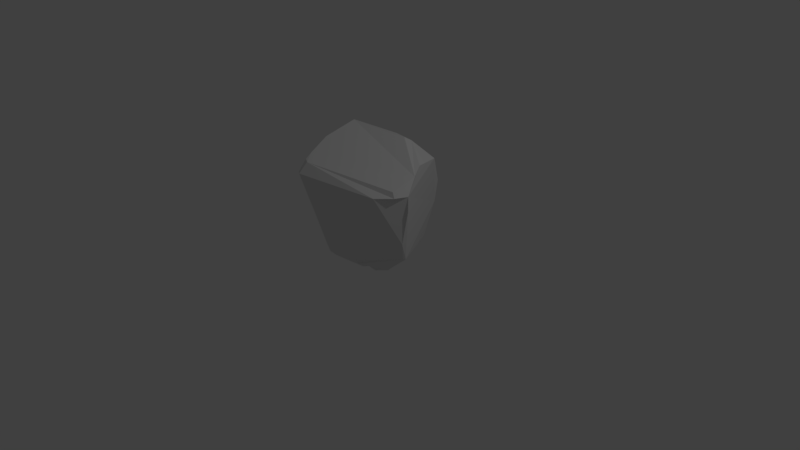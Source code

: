 # Source: rockA.blend  (saved by Blender 2.79.0; exported with 4.5.12 LTS)
import bpy
from mathutils import Matrix  # noqa: F401  (used for matrix-valued properties, if any)

bpy.ops.wm.read_factory_settings(use_empty=True)
scene = bpy.context.scene
scene.name = 'Scene'

# ---- collections
col_collection_1 = bpy.data.collections.new('Collection 1'); scene.collection.children.link(col_collection_1)

# ---- world
world_world = bpy.data.worlds.new('World'); scene.world = world_world
world_world.color = (0.05088, 0.05088, 0.05088)
world_world.use_sun_shadow = False
world_world.sun_shadow_jitter_overblur = 0.0
world_world.cycles.sampling_method = 'MANUAL'

# ---- cameras
cam_camera = bpy.data.cameras.new('Camera')
cam_camera.clip_end = 100.0
cam_camera.lens = 35.0
cam_camera.sensor_width = 32.0
cam_camera.sensor_height = 18.0
cam_camera.ortho_scale = 7.314
cam_camera.dof.focus_distance = 0.0
cam_camera.dof.aperture_fstop = 128.0

# ---- lights
light_lamp = bpy.data.lights.new('Lamp', 'POINT')
light_lamp.transmission_factor = 0.0
light_lamp.cutoff_distance = 30.0
light_lamp.energy = 100.0
light_lamp.shadow_buffer_clip_start = 1.001
light_lamp.shadow_soft_size = 0.1
light_lamp.shadow_maximum_resolution = 0.006
light_lamp.use_absolute_resolution = True

# ---- meshes
me_sphere = bpy.data.meshes.new('Sphere')
me_sphere.from_pydata([(-0.01058, 0.2007, 0.8845), (0.01259, 0.3072, 0.8281), (0.02119, 0.4499, 0.7119), (0.02411, 0.5778, 0.5804), (0.02307, 0.6813, 0.4348), (0.0241, 0.7716, 0.2804), (0.0153, 0.8564, 0.1808), (0.01488, 0.8603, 0.04911), (0.02082, 0.8, -0.1257), (0.02583, 0.5072, -0.7156), (0.02599, 0.2006, 0.8826), (0.08451, 0.3067, 0.8338), (0.1233, 0.4507, 0.7197), (0.1528, 0.5793, 0.587), (0.1736, 0.6897, 0.4472), (0.1903, 0.7925, 0.301), (0.2002, 0.8747, 0.1711), (0.2052, 0.8765, 0.03629), (0.2074, 0.8143, -0.1404), (0.1981, 0.7495, -0.3227), (0.1773, 0.6844, -0.5049), (0.1475, 0.6147, -0.6639), (0.1271, 0.5093, -0.7346), (0.1016, 0.3356, -0.8027), (0.06573, 0.1532, -0.863), (0.05966, 0.1968, 0.881), (0.1526, 0.2959, 0.8461), (0.221, 0.4389, 0.7373), (0.2764, 0.5653, 0.6094), (0.3196, 0.684, 0.4766), (0.3507, 0.7847, 0.3352), (0.3466, 0.8593, 0.1848), (0.3585, 0.8621, 0.01936), (0.3651, 0.8092, -0.1617), (0.3502, 0.7483, -0.345), (0.3209, 0.6879, -0.5258), (0.2748, 0.6175, -0.6802), (0.2229, 0.4891, -0.7632), (0.1673, 0.3195, -0.822), (0.09915, 0.145, -0.8728), (0.08859, 0.1859, 0.8714), (0.2153, 0.2741, 0.8631), (0.3108, 0.4119, 0.7634), (0.3932, 0.5341, 0.6443), (0.4609, 0.6488, 0.515), (0.4687, 0.7247, 0.3775), (0.4553, 0.7461, 0.2041), (0.4356, 0.7374, 0.02401), (0.4303, 0.7225, -0.1655), (0.4204, 0.6846, -0.3486), (0.3974, 0.6395, -0.5276), (0.3642, 0.5697, -0.6915), (0.3144, 0.4469, -0.7893), (0.2273, 0.2906, -0.8433), (0.1295, 0.1302, -0.8838), (0.1149, 0.1647, 0.8603), (0.2628, 0.2636, 0.8499), (0.3933, 0.3623, 0.7909), (0.4991, 0.4815, 0.6842), (0.5737, 0.5775, 0.5534), (0.5665, 0.5919, 0.3859), (0.5571, 0.5912, 0.209), (0.5429, 0.5808, 0.03046), (0.5246, 0.5655, -0.1514), (0.5021, 0.5465, -0.3339), (0.4787, 0.5193, -0.5137), (0.4507, 0.4715, -0.6843), (0.3875, 0.3827, -0.8096), (0.2795, 0.2498, -0.865), (0.1558, 0.1095, -0.8955), (0.136, 0.1383, 0.849), (0.3003, 0.2322, 0.8408), (0.4614, 0.2975, 0.8174), (0.5879, 0.3928, 0.7071), (0.651, 0.4402, 0.5534), (0.6509, 0.441, 0.3817), (0.6415, 0.4274, 0.2068), (0.6289, 0.4121, 0.02966), (0.6091, 0.4067, -0.1486), (0.5844, 0.4019, -0.328), (0.5589, 0.3894, -0.5064), (0.5222, 0.3593, -0.6786), (0.4499, 0.2999, -0.8186), (0.324, 0.1978, -0.8822), (0.1769, 0.08364, -0.9072), (0.1508, 0.1085, 0.838), (0.3297, 0.1723, 0.8194), (0.5032, 0.2231, 0.7944), (0.6533, 0.2706, 0.7071), (0.7214, 0.2954, 0.5527), (0.7284, 0.2876, 0.3775), (0.72, 0.2673, 0.1983), (0.7072, 0.2533, 0.0165), (0.686, 0.2519, -0.1619), (0.6608, 0.2571, -0.3341), (0.6275, 0.253, -0.5094), (0.5869, 0.2396, -0.6792), (0.501, 0.2063, -0.8245), (0.357, 0.1368, -0.897), (0.192, 0.05346, -0.9184), (0.1594, 0.07626, 0.8274), (0.3442, 0.1088, 0.7969), (0.5238, 0.1307, 0.7625), (0.6908, 0.1406, 0.6986), (0.7864, 0.1503, 0.5536), (0.801, 0.1301, 0.3783), (0.793, 0.1116, 0.1924), (0.7799, 0.1002, 0.005431), (0.7597, 0.1021, -0.1772), (0.7308, 0.1119, -0.3475), (0.6946, 0.1155, -0.5192), (0.6429, 0.1164, -0.686), (0.536, 0.104, -0.8269), (0.3759, 0.07246, -0.9179), (0.1859, 0.05568, -0.9594), (0.1614, 0.04278, 0.8177), (0.3451, 0.04319, 0.7775), (0.525, 0.03366, 0.7331), (0.693, 0.01475, 0.6691), (0.8286, -0.001128, 0.5553), (0.8674, -0.02289, 0.381), (0.8649, -0.04637, 0.1955), (0.8513, -0.05675, 0.006616), (0.8302, -0.05324, -0.1802), (0.8016, -0.04214, -0.3568), (0.7534, -0.02798, -0.5316), (0.672, 0.002921, -0.681), (0.5469, 0.01826, -0.8065), (0.3747, 0.02565, -0.8905), (0.1903, 0.01713, -0.9377), (0.1571, 0.009134, 0.8092), (0.3333, -0.02296, 0.7611), (0.5043, -0.06053, 0.7027), (0.6651, -0.1041, 0.6326), (0.8089, -0.1543, 0.5407), (0.9061, -0.1802, 0.3827), (0.922, -0.1962, 0.1989), (0.9041, -0.1982, 0.01186), (0.8717, -0.182, -0.1719), (0.8231, -0.1515, -0.3504), (0.7561, -0.1172, -0.514), (0.6552, -0.07675, -0.65), (0.5155, -0.04331, -0.7653), (0.36, -0.02774, -0.8681), (0.1828, -0.005372, -0.9274), (0.146, -0.02382, 0.8023), (0.3095, -0.08688, 0.7482), (0.4664, -0.1511, 0.679), (0.6151, -0.2179, 0.6023), (0.749, -0.2926, 0.513), (0.8431, -0.34, 0.3869), (0.8769, -0.3377, 0.2069), (0.8715, -0.3117, 0.02885), (0.833, -0.2688, -0.1446), (0.7702, -0.2268, -0.3096), (0.6894, -0.1927, -0.4711), (0.5898, -0.1505, -0.6006), (0.4673, -0.1071, -0.7232), (0.3256, -0.06588, -0.8341), (0.1692, -0.03043, -0.9196), (0.1287, -0.05484, 0.7973), (0.2753, -0.1462, 0.739), (0.4134, -0.2356, 0.6627), (0.5454, -0.3233, 0.5772), (0.6624, -0.4164, 0.4849), (0.7316, -0.4576, 0.3826), (0.7495, -0.4373, 0.2263), (0.7331, -0.393, 0.06291), (0.6986, -0.357, -0.09921), (0.6473, -0.3165, -0.263), (0.5854, -0.2751, -0.4224), (0.5064, -0.2206, -0.5521), (0.4067, -0.16, -0.6788), (0.2845, -0.09776, -0.8013), (0.1489, -0.05332, -0.913), (0.1056, -0.08274, 0.7943), (0.2308, -0.1991, 0.7341), (0.3488, -0.3109, 0.6536), (0.4579, -0.4176, 0.5588), (0.5512, -0.5192, 0.4652), (0.5909, -0.54, 0.3747), (0.5989, -0.5086, 0.2448), (0.5764, -0.4694, 0.08949), (0.5481, -0.4312, -0.06575), (0.514, -0.3977, -0.2281), (0.4691, -0.3526, -0.3881), (0.4131, -0.2826, -0.5142), (0.3375, -0.2037, -0.6422), (0.2359, -0.1305, -0.7764), (0.1234, -0.07506, -0.9039), (0.07814, -0.1065, 0.7934), (0.1799, -0.2446, 0.7325), (0.274, -0.3769, 0.6512), (0.3568, -0.5013, 0.5518), (0.4199, -0.6002, 0.4584), (0.4409, -0.6008, 0.3708), (0.4402, -0.5721, 0.2528), (0.4175, -0.5373, 0.09644), (0.3952, -0.5014, -0.05202), (0.372, -0.4653, -0.2143), (0.3484, -0.4201, -0.367), (0.3117, -0.3259, -0.4928), (0.2583, -0.2382, -0.6211), (0.1817, -0.1587, -0.7585), (0.09304, -0.09367, -0.8969), (0.01216, -0.01768, -0.946), (0.04711, -0.1251, 0.7946), (0.1218, -0.2814, 0.7351), (0.1888, -0.4316, 0.6554), (0.2429, -0.569, 0.5532), (0.2795, -0.6598, 0.4581), (0.287, -0.6629, 0.3713), (0.2792, -0.632, 0.2531), (0.2624, -0.5915, 0.09426), (0.2476, -0.5514, -0.06139), (0.2356, -0.5099, -0.2194), (0.2252, -0.4483, -0.362), (0.2034, -0.3604, -0.485), (0.1714, -0.2657, -0.6134), (0.1215, -0.1817, -0.7488), (0.06048, -0.09075, -0.8832), (0.01347, -0.138, 0.7979), (0.05758, -0.3074, 0.7416), (0.09364, -0.4701, 0.6648), (0.1193, -0.6173, 0.5645), (0.1307, -0.7076, 0.4733), (0.1291, -0.7021, 0.3872), (0.1156, -0.6667, 0.2506), (0.1052, -0.6238, 0.09524), (0.09612, -0.58, -0.06637), (0.09125, -0.5286, -0.227), (0.09789, -0.4621, -0.3676), (0.09108, -0.3791, -0.491), (0.08108, -0.2891, -0.6149), (0.05693, -0.1999, -0.7481), (0.02477, -0.09916, -0.8812), (-0.02159, -0.1443, 0.8032), (-0.01176, -0.3199, 0.7506), (-0.01046, -0.4866, 0.6729), (-0.01129, -0.643, 0.5821), (-0.02278, -0.7399, 0.4948), (-0.03715, -0.7362, 0.4035), (-0.05633, -0.6966, 0.2422), (-0.06403, -0.6519, 0.08612), (-0.06529, -0.6059, -0.07743), (-0.05649, -0.5438, -0.2306), (-0.03592, -0.4747, -0.3753), (-0.02605, -0.3942, -0.5031), (-0.01429, -0.3067, -0.624), (-0.01213, -0.2127, -0.7545), (-0.01227, -0.1041, -0.8832), (-0.05678, -0.1436, 0.8105), (-0.08356, -0.3182, 0.7616), (-0.1145, -0.4863, 0.6902), (-0.1439, -0.6454, 0.6095), (-0.1711, -0.7665, 0.5259), (-0.1988, -0.7662, 0.4042), (-0.2272, -0.7284, 0.235), (-0.2349, -0.6823, 0.06861), (-0.2277, -0.6303, -0.09351), (-0.2035, -0.56, -0.2371), (-0.179, -0.4866, -0.3836), (-0.1489, -0.4055, -0.5203), (-0.1169, -0.3162, -0.6402), (-0.0844, -0.2184, -0.7673), (-0.04963, -0.1217, -0.8981), (-0.09102, -0.1361, 0.8185), (-0.1534, -0.3034, 0.7762), (-0.2158, -0.467, 0.7149), (-0.2736, -0.6213, 0.6411), (-0.3185, -0.7672, 0.554), (-0.3544, -0.7789, 0.3935), (-0.369, -0.7519, 0.2216), (-0.3733, -0.709, 0.04395), (-0.3585, -0.6441, -0.1109), (-0.3435, -0.571, -0.2561), (-0.3178, -0.4949, -0.4057), (-0.2738, -0.4132, -0.5448), (-0.2168, -0.3198, -0.666), (-0.1544, -0.2167, -0.7868), (-0.08478, -0.1182, -0.9055), (-0.1233, -0.1217, 0.827), (-0.2182, -0.2758, 0.7938), (-0.3104, -0.4272, 0.7414), (-0.3735, -0.5661, 0.6679), (-0.4097, -0.6682, 0.5387), (-0.4305, -0.7277, 0.3712), (-0.4324, -0.7236, 0.2001), (-0.4321, -0.6965, 0.02845), (-0.4313, -0.6431, -0.1399), (-0.4197, -0.5715, -0.2904), (-0.406, -0.4944, -0.4425), (-0.3754, -0.4123, -0.5782), (-0.3107, -0.3164, -0.7012), (-0.2191, -0.2061, -0.8122), (-0.1173, -0.1095, -0.9167), (-0.02292, 0.03473, 0.8519), (-0.1517, -0.1013, 0.8366), (-0.275, -0.2369, 0.8137), (-0.3814, -0.3673, 0.7668), (-0.4312, -0.4727, 0.6754), (-0.4756, -0.5381, 0.521), (-0.4891, -0.5776, 0.3637), (-0.4889, -0.6001, 0.1952), (-0.4871, -0.6092, 0.02336), (-0.483, -0.5938, -0.1531), (-0.4736, -0.5452, -0.3179), (-0.4624, -0.4804, -0.4821), (-0.4467, -0.4004, -0.6202), (-0.3852, -0.2948, -0.7398), (-0.2757, -0.1874, -0.8412), (-0.1437, -0.101, -0.9193), (-0.175, -0.07583, 0.8467), (-0.3221, -0.1875, 0.8357), (-0.4241, -0.2876, 0.7892), (-0.483, -0.3518, 0.6655), (-0.5274, -0.394, 0.5116), (-0.5448, -0.4226, 0.3575), (-0.5503, -0.4331, 0.1986), (-0.5508, -0.4396, 0.03643), (-0.541, -0.4449, -0.1318), (-0.5293, -0.4345, -0.3128), (-0.5103, -0.3992, -0.4926), (-0.4925, -0.3396, -0.6562), (-0.4398, -0.2819, -0.8034), (-0.3224, -0.1736, -0.879), (-0.1684, -0.07882, -0.9446), (-0.1924, -0.04611, 0.8572), (-0.3555, -0.1307, 0.8663), (-0.4572, -0.1945, 0.8041), (-0.521, -0.223, 0.6542), (-0.5696, -0.2516, 0.4983), (-0.5957, -0.2721, 0.3365), (-0.6075, -0.2773, 0.1782), (-0.6062, -0.2881, 0.024), (-0.5939, -0.2966, -0.1306), (-0.5825, -0.2897, -0.3049), (-0.5592, -0.2668, -0.4865), (-0.5291, -0.2372, -0.6647), (-0.4802, -0.2063, -0.8051), (-0.3394, -0.1533, -0.8725), (-0.1599, -0.09162, -0.8992), (-0.2031, -0.01305, 0.8676), (-0.3758, -0.06705, 0.8948), (-0.48, -0.09081, 0.8009), (-0.5491, -0.09538, 0.6461), (-0.601, -0.1087, 0.4848), (-0.6337, -0.1224, 0.3152), (-0.651, -0.1372, 0.1463), (-0.6495, -0.1479, -0.01292), (-0.6427, -0.1524, -0.1598), (-0.6311, -0.1432, -0.3183), (-0.5994, -0.1223, -0.4902), (-0.5652, -0.1087, -0.664), (-0.5005, -0.1091, -0.7866), (-0.3505, -0.09693, -0.8477), (-0.1683, -0.06449, -0.8959), (-0.2062, 0.02224, 0.8776), (-0.3828, 0.003766, 0.9098), (-0.4968, 0.01243, 0.8034), (-0.5705, 0.0339, 0.6484), (-0.6226, 0.0375, 0.4804), (-0.665, 0.03044, 0.3081), (-0.6829, 0.02081, 0.1395), (-0.6897, 0.01646, -0.03005), (-0.6835, 0.0114, -0.1845), (-0.6663, 0.01771, -0.3368), (-0.6354, 0.02442, -0.5038), (-0.5982, 0.01957, -0.6702), (-0.5134, -0.01237, -0.7645), (-0.3521, -0.0276, -0.8296), (-0.1655, -0.03248, -0.8753), (-0.2018, 0.05815, 0.8866), (-0.3753, 0.07472, 0.9236), (-0.5004, 0.1171, 0.8108), (-0.5875, 0.1596, 0.6601), (-0.6352, 0.1858, 0.4893), (-0.6785, 0.1957, 0.3168), (-0.7039, 0.1988, 0.1463), (-0.7167, 0.1982, -0.02684), (-0.7077, 0.1946, -0.189), (-0.6924, 0.1902, -0.3525), (-0.6592, 0.1785, -0.5184), (-0.6136, 0.1443, -0.6655), (-0.5071, 0.08541, -0.7407), (-0.3397, 0.04162, -0.8118), (-0.1592, 0.002475, -0.8655), (-0.1903, 0.09285, 0.8943), (-0.3515, 0.1347, 0.9067), (-0.5114, 0.2052, 0.8217), (-0.5862, 0.2759, 0.6763), (-0.6431, 0.3229, 0.5075), (-0.6896, 0.3597, 0.3355), (-0.7122, 0.3774, 0.1605), (-0.727, 0.3825, -0.01684), (-0.7247, 0.3768, -0.1919), (-0.7117, 0.3593, -0.3657), (-0.68, 0.3266, -0.5367), (-0.6064, 0.2604, -0.6461), (-0.4768, 0.1807, -0.7214), (-0.3137, 0.108, -0.795), (-0.1461, 0.03637, -0.8571), (-0.172, 0.1243, 0.9021), (-0.3118, 0.1855, 0.8874), (-0.4536, 0.2787, 0.7937), (-0.5589, 0.3527, 0.6698), (-0.6323, 0.4151, 0.515), (-0.6876, 0.4758, 0.3432), (-0.7185, 0.5302, 0.1689), (-0.7369, 0.5565, -0.008255), (-0.7366, 0.5469, -0.1945), (-0.7198, 0.5157, -0.3769), (-0.6704, 0.4595, -0.5373), (-0.5603, 0.3693, -0.625), (-0.422, 0.2729, -0.7092), (-0.2756, 0.1697, -0.7815), (-0.1268, 0.06792, -0.8506), (-0.147, 0.1494, 0.8997), (-0.2605, 0.2284, 0.8685), (-0.3769, 0.3378, 0.7674), (-0.4694, 0.4165, 0.6392), (-0.5508, 0.481, 0.4862), (-0.6198, 0.552, 0.3276), (-0.67, 0.6285, 0.1617), (-0.6986, 0.685, -0.01161), (-0.6934, 0.6921, -0.1946), (-0.652, 0.6403, -0.378), (-0.5809, 0.576, -0.5347), (-0.4709, 0.4739, -0.6179), (-0.3514, 0.3533, -0.6984), (-0.2269, 0.2244, -0.7723), (-0.102, 0.09596, -0.8464), (-0.1171, 0.1704, 0.8966), (-0.2, 0.2608, 0.8499), (-0.2867, 0.3833, 0.7449), (-0.3549, 0.4726, 0.6131), (-0.4165, 0.5431, 0.4547), (-0.4692, 0.6195, 0.2951), (-0.5112, 0.7011, 0.1337), (-0.5411, 0.7625, -0.001677), (-0.536, 0.7331, -0.1644), (-0.5021, 0.6727, -0.3453), (-0.4527, 0.6143, -0.5249), (-0.3689, 0.5366, -0.6271), (-0.2677, 0.4191, -0.6908), (-0.1694, 0.27, -0.768), (-0.07267, 0.1194, -0.8446), (-0.08348, 0.1862, 0.8927), (-0.1324, 0.2839, 0.8364), (-0.1877, 0.4158, 0.7252), (-0.2339, 0.5233, 0.5961), (-0.2748, 0.6002, 0.4362), (-0.3105, 0.6821, 0.2731), (-0.345, 0.7724, 0.1481), (-0.3656, 0.8008, 0.0279), (-0.3582, 0.759, -0.1382), (-0.3347, 0.6972, -0.3206), (-0.3022, 0.637, -0.503), (-0.2513, 0.566, -0.6351), (-0.175, 0.4673, -0.692), (-0.1053, 0.305, -0.769), (-0.03999, 0.1374, -0.8455), (-0.04754, 0.1958, 0.8879), (-0.06065, 0.2995, 0.829), (-0.08378, 0.4382, 0.714), (-0.108, 0.5616, 0.5852), (-0.1286, 0.6512, 0.4332), (-0.1464, 0.7383, 0.2707), (-0.1679, 0.8201, 0.1716), (-0.1778, 0.8337, 0.04632), (-0.1701, 0.7814, -0.1249), (-0.1575, 0.7183, -0.3081), (-0.1428, 0.6563, -0.4919), (-0.1221, 0.5879, -0.6432), (-0.0766, 0.4933, -0.7026), (-0.03716, 0.3281, -0.7754), (-0.005155, 0.1493, -0.849), (0.02241, 0.7359, -0.3088), (0.01911, 0.6722, -0.4926), (0.01371, 0.6041, -0.6513), (0.03267, 0.3385, -0.7868), (0.03053, 0.1547, -0.8549), (0.006704, 0.2388, 0.8793), (0.01637, 0.3788, 0.7697), (0.02212, 0.5174, 0.6471), (0.02333, 0.6293, 0.5078), (0.02384, 0.7253, 0.3574), (0.01935, 0.8219, 0.2204), (0.0147, 0.8644, 0.1187), (0.01763, 0.8308, -0.03783), (0.06076, 0.2384, 0.8822), (0.1036, 0.3789, 0.7766), (0.1381, 0.5159, 0.6539), (0.1627, 0.6366, 0.5182), (0.1809, 0.7416, 0.3753), (0.195, 0.8411, 0.2308), (0.2019, 0.8889, 0.1123), (0.2061, 0.8452, -0.05253), (0.2028, 0.7817, -0.2314), (0.1878, 0.7168, -0.4137), (0.1617, 0.6525, -0.5921), (0.1347, 0.5678, -0.7019), (0.1142, 0.4241, -0.7693), (0.08377, 0.2443, -0.8326), (0.09807, 0.6854, 0.4412), (0.08837, 0.5789, 0.5837), (0.0766, 0.5087, -0.7243), (0.1066, 0.7816, 0.291), (0.1075, 0.8668, 0.177), (0.1096, 0.8691, 0.04258), (0.00768, 0.2007, 0.8835), (0.1141, 0.807, -0.133), (0.04854, 0.307, 0.8309), (0.07222, 0.4502, 0.7157), (0.1038, 0.2524, 0.8611), (0.1868, 0.3684, 0.7916), (0.2487, 0.5027, 0.6736), (0.2969, 0.6278, 0.5446), (0.3365, 0.7357, 0.4062), (0.3495, 0.8231, 0.2628), (0.3479, 0.881, 0.1056), (0.3641, 0.8374, -0.07149), (0.3577, 0.7788, -0.2537), (0.3359, 0.7183, -0.4354), (0.2963, 0.6562, -0.6115), (0.2483, 0.5626, -0.7216), (0.195, 0.4043, -0.7926), (0.1333, 0.2321, -0.8471), (0.2517, 0.6879, -0.5163), (0.2806, 0.7537, -0.3357), (0.2136, 0.5727, 0.5978), (0.1718, 0.445, 0.7284), (0.211, 0.6165, -0.6715), (0.2451, 0.6879, 0.4609), (0.1748, 0.5005, -0.7489), (0.2699, 0.7933, 0.3181), (0.1344, 0.3275, -0.8124), (0.2796, 0.8787, 0.1694), (0.0824, 0.1491, -0.868), (0.2915, 0.877, 0.0258), (0.04336, 0.1982, 0.8824), (0.2933, 0.8175, -0.1538), (0.1185, 0.3017, 0.84), (0.1507, 0.2384, 0.8639), (0.2631, 0.3429, 0.8131), (0.352, 0.4747, 0.7049), (0.4263, 0.5919, 0.5819), (0.4727, 0.6932, 0.4489), (0.4622, 0.7409, 0.2939), (0.4451, 0.7413, 0.1141), (0.4318, 0.7306, -0.07013), (0.4265, 0.7054, -0.2573), (0.4101, 0.6632, -0.4381), (0.3828, 0.6113, -0.6121), (0.3409, 0.5133, -0.7502), (0.2696, 0.3686, -0.8171), (0.1785, 0.2103, -0.8632), (0.1143, 0.1376, -0.8783), (0.1972, 0.305, -0.8327), (0.3925, 0.8147, 0.01668), (0.4016, 0.815, 0.2015), (0.07506, 0.192, 0.8804), (0.4083, 0.78, -0.1683), (0.1835, 0.2856, 0.855), (0.4002, 0.7301, -0.3528), (0.2655, 0.427, 0.7505), (0.368, 0.6738, -0.5323), (0.3335, 0.5514, 0.6271), (0.3199, 0.6025, -0.6896), (0.3887, 0.6714, 0.4998), (0.2686, 0.4679, -0.776), (0.4149, 0.7621, 0.3617), (0.1865, 0.2223, 0.8588), (0.3327, 0.3009, 0.8361), (0.4459, 0.4232, 0.7393), (0.5435, 0.5323, 0.6178), (0.5712, 0.588, 0.4691), (0.5619, 0.5922, 0.2952), (0.551, 0.5864, 0.1195), (0.5351, 0.5728, -0.06177), (0.5142, 0.5561, -0.2414), (0.4904, 0.5334, -0.4235), (0.4687, 0.4989, -0.5993), (0.4207, 0.4305, -0.7539), (0.3372, 0.3175, -0.8377), (0.2176, 0.1796, -0.88), (0.4458, 0.5086, 0.6659), (0.352, 0.3873, 0.7774), (0.4073, 0.5211, -0.6892), (0.4358, 0.5809, -0.5205), (0.5231, 0.6162, 0.5341), (0.3509, 0.4154, -0.8011), (0.5213, 0.6654, 0.3853), (0.2533, 0.2702, -0.8543), (0.5097, 0.6703, 0.2063), (0.1427, 0.1199, -0.8896), (0.4906, 0.6595, 0.02728), (0.1017, 0.1753, 0.8658), (0.4746, 0.6424, -0.1574), (0.2432, 0.2581, 0.871), (0.4538, 0.6169, -0.3416), (0.2179, 0.1855, 0.845), (0.3845, 0.2604, 0.8369), (0.5246, 0.3448, 0.7617), (0.6396, 0.4274, 0.6313), (0.6524, 0.4448, 0.4655), (0.6466, 0.4351, 0.2917), (0.6353, 0.4199, 0.1173), (0.6202, 0.4075, -0.06086), (0.5978, 0.4059, -0.2372), (0.5716, 0.3962, -0.4169), (0.5436, 0.3768, -0.5926), (0.4921, 0.3326, -0.7536), (0.3917, 0.2525, -0.856), (0.2492, 0.141, -0.8965), (0.5868, 0.4956, 0.03147), (0.6011, 0.5093, 0.2084), (0.1254, 0.1515, 0.8546), (0.1663, 0.09657, -0.9012), (0.5695, 0.4851, -0.1484), (0.2825, 0.2478, 0.851), (0.5442, 0.4735, -0.3297), (0.4265, 0.3326, 0.8086), (0.5204, 0.4549, -0.5102), (0.5435, 0.4375, 0.6959), (0.487, 0.4154, -0.6815), (0.6149, 0.5105, 0.5547), (0.4182, 0.3418, -0.8159), (0.6089, 0.5162, 0.384), (0.3016, 0.2239, -0.8739), (0.2401, 0.1401, 0.8284), (0.4165, 0.1978, 0.8084), (0.5833, 0.2416, 0.7693), (0.7071, 0.293, 0.631), (0.7278, 0.2936, 0.4643), (0.7248, 0.2776, 0.2868), (0.7135, 0.2603, 0.1072), (0.6968, 0.2521, -0.07337), (0.6733, 0.2555, -0.2477), (0.6449, 0.2568, -0.4203), (0.6104, 0.2486, -0.5933), (0.5508, 0.2252, -0.7541), (0.433, 0.1755, -0.8677), (0.273, 0.09573, -0.9106), (0.5544, 0.2994, -0.6788), (0.593, 0.3216, -0.5077), (0.6861, 0.3677, 0.5531), (0.6206, 0.3317, 0.7071), (0.4758, 0.2535, -0.822), (0.6905, 0.3651, 0.3794), (0.3405, 0.1674, -0.8898), (0.6813, 0.3466, 0.2025), (0.1845, 0.06851, -0.9127), (0.6679, 0.3326, 0.02311), (0.1434, 0.1233, 0.8434), (0.6474, 0.3292, -0.1551), (0.315, 0.2024, 0.8303), (0.6238, 0.3304, -0.3303), (0.4876, 0.2606, 0.8315), (0.2521, 0.09156, 0.8129), (0.4336, 0.1202, 0.7798), (0.6111, 0.1312, 0.7428), (0.7545, 0.1501, 0.6313), (0.7984, 0.1427, 0.4656), (0.7968, 0.1212, 0.285), (0.7872, 0.1057, 0.09758), (0.7694, 0.1011, -0.08577), (0.7451, 0.108, -0.2622), (0.7151, 0.1158, -0.4306), (0.6723, 0.1162, -0.6015), (0.5971, 0.1131, -0.7587), (0.4602, 0.09096, -0.8762), (0.2788, 0.07126, -0.93), (0.155, 0.09224, 0.8327), (0.1858, 0.05636, -0.9808), (0.723, 0.1782, -0.1703), (0.7439, 0.1781, 0.01009), (0.3369, 0.1404, 0.808), (0.6954, 0.1848, -0.3409), (0.5154, 0.1747, 0.7812), (0.6607, 0.1849, -0.5144), (0.6734, 0.2043, 0.7071), (0.615, 0.178, -0.6826), (0.7543, 0.2236, 0.5533), (0.5185, 0.1553, -0.826), (0.7647, 0.2093, 0.3774), (0.3669, 0.1032, -0.9034), (0.7565, 0.1913, 0.194), (0.2532, 0.04236, 0.7982), (0.4348, 0.03814, 0.7555), (0.6091, 0.02389, 0.7036), (0.7654, 0.004108, 0.6213), (0.856, -0.008821, 0.4675), (0.8661, -0.03399, 0.2884), (0.8595, -0.05182, 0.09981), (0.8403, -0.05429, -0.08638), (0.8167, -0.04716, -0.2694), (0.7787, -0.03497, -0.4439), (0.7197, -0.01341, -0.6097), (0.6171, 0.009784, -0.7466), (0.4623, 0.02223, -0.8507), (0.2816, 0.02346, -0.9137), (0.8111, 0.07627, 0.5543), (0.6917, 0.07789, 0.6837), (0.5408, 0.06404, -0.8134), (0.6622, 0.05536, -0.6892), (0.8342, 0.0549, 0.38), (0.3733, 0.05561, -0.8999), (0.8286, 0.03325, 0.1937), (0.1909, 0.03009, -0.931), (0.8143, 0.02435, 0.004448), (0.1604, 0.05941, 0.8225), (0.7933, 0.02849, -0.1811), (0.3446, 0.07598, 0.7871), (0.7659, 0.03743, -0.3536), (0.5245, 0.08217, 0.748), (0.726, 0.04501, -0.5265), (0.2446, -0.007266, 0.7858), (0.4194, -0.04399, 0.7353), (0.5841, -0.08154, 0.6684), (0.7377, -0.1301, 0.5923), (0.8608, -0.1712, 0.4691), (0.9252, -0.1889, 0.289), (0.9144, -0.1974, 0.1044), (0.8894, -0.1918, -0.08115), (0.8474, -0.1666, -0.2612), (0.7921, -0.1354, -0.4341), (0.7065, -0.09633, -0.582), (0.5885, -0.06, -0.7082), (0.4356, -0.03272, -0.8152), (0.272, -0.01704, -0.9026), (0.8575, -0.1246, -0.1788), (0.8837, -0.1336, 0.007525), (0.339, 0.01, 0.7692), (0.1592, 0.02596, 0.8134), (0.8194, -0.1047, -0.3586), (0.5145, -0.01372, 0.7179), (0.7612, -0.07826, -0.5278), (0.6785, -0.04427, 0.6508), (0.6676, -0.04054, -0.6682), (0.8224, -0.07991, 0.5529), (0.5378, -0.02, -0.7918), (0.8958, -0.09799, 0.3814), (0.3684, -0.003029, -0.8823), (0.8971, -0.1241, 0.1963), (0.1853, 0.009445, -0.9367), (0.2275, -0.0557, 0.7756), (0.3881, -0.1198, 0.717), (0.5406, -0.1846, 0.6409), (0.6822, -0.255, 0.5634), (0.8031, -0.326, 0.454), (0.8607, -0.3397, 0.2966), (0.8759, -0.3272, 0.1149), (0.8525, -0.2911, -0.05837), (0.8013, -0.2474, -0.2269), (0.7296, -0.2107, -0.3923), (0.6396, -0.1714, -0.5354), (0.5315, -0.1333, -0.6626), (0.3969, -0.08411, -0.7772), (0.2518, -0.05407, -0.8839), (0.4909, -0.07608, -0.7456), (0.6246, -0.1131, -0.6267), (0.8798, -0.2669, 0.3827), (0.7793, -0.2248, 0.5281), (0.3461, -0.05166, -0.8539), (0.917, -0.2614, 0.202), (0.176, -0.01809, -0.924), (0.9074, -0.2536, 0.01503), (0.1516, -0.007344, 0.8057), (0.8635, -0.2271, -0.1619), (0.3211, -0.05525, 0.7546), (0.8086, -0.1882, -0.3342), (0.4853, -0.1058, 0.6907), (0.7295, -0.1525, -0.4961), (0.6397, -0.162, 0.6177), (0.2016, -0.1007, 0.7686), (0.3431, -0.1916, 0.7041), (0.4791, -0.2798, 0.6215), (0.6037, -0.3682, 0.5325), (0.7021, -0.4471, 0.4356), (0.7445, -0.4551, 0.3086), (0.7413, -0.415, 0.1441), (0.7158, -0.3742, -0.0203), (0.6728, -0.3394, -0.1816), (0.616, -0.2956, -0.3431), (0.5444, -0.2477, -0.4878), (0.4612, -0.1952, -0.6149), (0.346, -0.1288, -0.7399), (0.2188, -0.07315, -0.8568), (0.7079, -0.274, -0.2873), (0.7663, -0.3168, -0.1223), (0.4396, -0.1938, 0.6711), (0.2923, -0.1165, 0.7436), (0.6367, -0.2359, -0.4462), (0.5804, -0.271, 0.5911), (0.5459, -0.187, -0.5777), (0.7054, -0.355, 0.5003), (0.4368, -0.134, -0.7013), (0.79, -0.4053, 0.3844), (0.3051, -0.07958, -0.8166), (0.8155, -0.3941, 0.2137), (0.159, -0.04206, -0.917), (0.8026, -0.3556, 0.04549), (0.1374, -0.03933, 0.7998), (0.1679, -0.1416, 0.7646), (0.2898, -0.2559, 0.6964), (0.4034, -0.3643, 0.6077), (0.5059, -0.4719, 0.5122), (0.5733, -0.5379, 0.4253), (0.5997, -0.528, 0.3159), (0.5877, -0.488, 0.1654), (0.5612, -0.4504, 0.01189), (0.5299, -0.4142, -0.1483), (0.4921, -0.377, -0.3069), (0.4409, -0.3192, -0.4514), (0.3776, -0.2441, -0.5767), (0.2869, -0.1676, -0.709), (0.1808, -0.09938, -0.8389), (0.2591, -0.115, -0.7892), (0.3702, -0.1826, -0.6605), (0.6728, -0.476, 0.2367), (0.6615, -0.5034, 0.3784), (0.1362, -0.06449, -0.909), (0.6545, -0.4313, 0.07515), (0.1171, -0.06879, 0.7958), (0.6223, -0.395, -0.08248), (0.2527, -0.1729, 0.7366), (0.5799, -0.3572, -0.2454), (0.3806, -0.2731, 0.6583), (0.5266, -0.3142, -0.4047), (0.5011, -0.3704, 0.5682), (0.4593, -0.2534, -0.5335), (0.6086, -0.4726, 0.4743), (0.1281, -0.177, 0.7636), (0.2275, -0.3119, 0.695), (0.3146, -0.4388, 0.6017), (0.394, -0.5621, 0.504), (0.4322, -0.608, 0.4172), (0.444, -0.5882, 0.3173), (0.4296, -0.5547, 0.1687), (0.4054, -0.5192, 0.02231), (0.3827, -0.4832, -0.134), (0.3599, -0.4485, -0.2939), (0.3317, -0.3747, -0.4284), (0.2865, -0.2819, -0.5559), (0.2214, -0.1999, -0.6871), (0.1392, -0.1212, -0.8256), (0.04499, -0.04123, -0.9365), (0.3112, -0.3438, 0.6531), (0.2051, -0.2216, 0.7335), (0.4078, -0.3885, -0.3782), (0.4426, -0.4317, -0.2206), (0.4069, -0.4593, 0.5554), (0.3624, -0.3056, -0.5023), (0.4859, -0.5603, 0.4631), (0.2981, -0.2224, -0.63), (0.5155, -0.5705, 0.3732), (0.2088, -0.1448, -0.7676), (0.5195, -0.5407, 0.2479), (0.1083, -0.08473, -0.9009), (0.496, -0.5034, 0.09346), (0.09177, -0.09461, 0.7939), (0.4696, -0.4675, -0.05759), (0.08379, -0.2048, 0.7654), (0.1568, -0.3578, 0.7001), (0.2162, -0.5004, 0.6071), (0.2648, -0.6274, 0.5046), (0.2856, -0.6686, 0.4171), (0.2866, -0.6497, 0.3199), (0.2704, -0.6111, 0.1712), (0.2534, -0.5714, 0.01463), (0.2415, -0.5305, -0.1409), (0.2309, -0.4809, -0.2927), (0.2151, -0.4065, -0.423), (0.1881, -0.3126, -0.5482), (0.1492, -0.2252, -0.6777), (0.09283, -0.1397, -0.8182), (0.3581, -0.604, 0.2525), (0.3637, -0.6315, 0.3711), (0.07667, -0.1004, -0.8948), (0.1516, -0.1703, -0.7538), (0.34, -0.568, 0.09144), (0.06262, -0.1158, 0.794), (0.3207, -0.5317, -0.05863), (0.1508, -0.2629, 0.7338), (0.3026, -0.4942, -0.2178), (0.2312, -0.4039, 0.6535), (0.2874, -0.438, -0.3644), (0.3003, -0.5356, 0.5535), (0.2575, -0.3432, -0.4887), (0.3507, -0.6324, 0.4578), (0.2148, -0.2519, -0.6171), (0.03469, -0.2236, 0.7698), (0.07777, -0.3901, 0.7098), (0.1063, -0.5436, 0.6152), (0.1289, -0.6791, 0.5179), (0.1302, -0.712, 0.435), (0.1271, -0.686, 0.3238), (0.1086, -0.6448, 0.1707), (0.1004, -0.6023, 0.01307), (0.09402, -0.5566, -0.1499), (0.09211, -0.4948, -0.2987), (0.09769, -0.4236, -0.4319), (0.08609, -0.336, -0.5509), (0.07143, -0.2459, -0.6785), (0.04224, -0.1538, -0.8164), (0.1615, -0.455, -0.3648), (0.1672, -0.521, -0.2265), (0.1818, -0.5936, 0.5602), (0.1424, -0.4521, 0.6622), (0.1467, -0.3703, -0.4874), (0.2051, -0.6841, 0.4654), (0.1263, -0.2773, -0.6141), (0.2109, -0.6844, 0.3792), (0.08922, -0.1912, -0.7485), (0.1995, -0.6499, 0.2512), (0.04268, -0.09538, -0.8827), (0.1851, -0.6082, 0.09338), (0.03029, -0.1316, 0.7962), (0.1756, -0.5656, -0.06693), (0.08992, -0.2946, 0.7385), (-0.0168, -0.2334, 0.7771), (-0.00994, -0.4044, 0.7167), (-0.009857, -0.5661, 0.6303), (-0.01316, -0.712, 0.536), (-0.02788, -0.7453, 0.455), (-0.04579, -0.7176, 0.3262), (-0.06097, -0.6737, 0.1625), (-0.06332, -0.6287, 0.00286), (-0.06284, -0.5783, -0.1587), (-0.04512, -0.5091, -0.3034), (-0.02928, -0.4386, -0.4448), (-0.01918, -0.3518, -0.5612), (-0.01152, -0.2621, -0.6868), (-0.01248, -0.1614, -0.8197), (0.006306, -0.1021, -0.8827), (0.02276, -0.2067, -0.7516), (0.02143, -0.6371, 0.09058), (0.0299, -0.681, 0.246), (-0.00402, -0.1412, 0.8006), (0.01559, -0.5925, -0.07186), (0.0233, -0.314, 0.7465), (0.01617, -0.5347, -0.2314), (0.04163, -0.4782, 0.6689), (0.03337, -0.4674, -0.374), (0.05426, -0.6301, 0.5733), (0.03441, -0.3859, -0.498), (0.05409, -0.7236, 0.4844), (0.03465, -0.2986, -0.6193), (0.04599, -0.7188, 0.3957), (-0.06959, -0.2319, 0.7862), (-0.09753, -0.4037, 0.7304), (-0.1288, -0.5649, 0.6508), (-0.1557, -0.7213, 0.5688), (-0.1835, -0.7743, 0.4792), (-0.2129, -0.7478, 0.3194), (-0.2321, -0.705, 0.1491), (-0.2319, -0.6581, -0.01577), (-0.2151, -0.5955, -0.1652), (-0.1903, -0.5234, -0.3103), (-0.1622, -0.4494, -0.4561), (-0.1333, -0.3626, -0.5782), (-0.1, -0.2695, -0.7021), (-0.06726, -0.1638, -0.8288), (-0.07675, -0.6456, 0.5976), (-0.06219, -0.4865, 0.6815), (-0.08629, -0.3996, -0.5115), (-0.1073, -0.4802, -0.3793), (-0.09709, -0.7527, 0.5109), (-0.06549, -0.3114, -0.6321), (-0.117, -0.7517, 0.4075), (-0.04826, -0.2157, -0.7611), (-0.1416, -0.7119, 0.2387), (-0.0307, -0.1051, -0.8866), (-0.1478, -0.666, 0.07575), (-0.03918, -0.144, 0.8069), (-0.1433, -0.618, -0.08991), (-0.04758, -0.3194, 0.7561), (-0.1275, -0.5514, -0.2344), (-0.1216, -0.2202, 0.7973), (-0.1839, -0.3848, 0.7472), (-0.2441, -0.5434, 0.6797), (-0.2967, -0.695, 0.6011), (-0.3352, -0.7916, 0.4688), (-0.3688, -0.7697, 0.3074), (-0.3715, -0.7313, 0.1305), (-0.3677, -0.6792, -0.03823), (-0.3516, -0.6073, -0.1835), (-0.3309, -0.5342, -0.3303), (-0.2949, -0.4568, -0.4783), (-0.2445, -0.3681, -0.6043), (-0.1856, -0.2708, -0.7256), (-0.12, -0.1606, -0.843), (-0.317, -0.6976, 0.05641), (-0.3066, -0.7428, 0.2284), (-0.07376, -0.14, 0.8147), (-0.06721, -0.1202, -0.9024), (-0.3063, -0.6391, -0.1007), (-0.1183, -0.311, 0.7689), (-0.2831, -0.5659, -0.246), (-0.165, -0.4769, 0.703), (-0.2513, -0.4905, -0.3945), (-0.2086, -0.6336, 0.6257), (-0.211, -0.409, -0.5326), (-0.2442, -0.7706, 0.5422), (-0.1661, -0.3184, -0.6525), (-0.2788, -0.7747, 0.3997), (-0.1193, -0.2184, -0.7772), (-0.1702, -0.199, 0.8108), (-0.2633, -0.3516, 0.7695), (-0.3499, -0.4992, 0.7103), (-0.3903, -0.6251, 0.616), (-0.4311, -0.7029, 0.4539), (-0.4314, -0.7299, 0.285), (-0.4355, -0.7112, 0.1135), (-0.4315, -0.6724, -0.05712), (-0.4286, -0.6085, -0.216), (-0.4138, -0.5327, -0.367), (-0.3943, -0.457, -0.5135), (-0.3467, -0.3644, -0.6401), (-0.2649, -0.2642, -0.7561), (-0.1685, -0.1516, -0.8614), (-0.3264, -0.4131, -0.5613), (-0.3695, -0.4954, -0.424), (-0.3736, -0.7223, 0.5498), (-0.3334, -0.5984, 0.6611), (-0.2637, -0.3181, -0.6836), (-0.3996, -0.7614, 0.3812), (-0.1867, -0.2117, -0.7997), (-0.4081, -0.7435, 0.2112), (-0.1007, -0.1146, -0.9099), (-0.4075, -0.7083, 0.03259), (-0.1072, -0.129, 0.8227), (-0.4027, -0.6442, -0.1276), (-0.1858, -0.2898, 0.785), (-0.3881, -0.5723, -0.2736), (-0.2629, -0.4472, 0.7281), (-0.08659, -0.03388, 0.8451), (-0.2129, -0.1696, 0.826), (-0.3334, -0.3037, 0.796), (-0.4085, -0.4223, 0.7266), (-0.4531, -0.5061, 0.599), (-0.4855, -0.5594, 0.4417), (-0.49, -0.5885, 0.2796), (-0.4906, -0.6056, 0.1073), (-0.4855, -0.6025, -0.06543), (-0.4807, -0.5715, -0.2338), (-0.469, -0.514, -0.4026), (-0.458, -0.4417, -0.5557), (-0.4227, -0.3484, -0.6801), (-0.3348, -0.2422, -0.7918), (-0.2103, -0.1531, -0.8886), (-0.1303, -0.1079, -0.9159), (-0.4571, -0.6256, -0.1477), (-0.4589, -0.6661, 0.02136), (-0.2466, -0.2564, 0.8037), (-0.1375, -0.1115, 0.8318), (-0.4486, -0.5635, -0.3117), (-0.3509, -0.3991, 0.7569), (-0.4367, -0.489, -0.4658), (-0.4031, -0.5216, 0.6745), (-0.4156, -0.4057, -0.5995), (-0.4438, -0.6038, 0.5298), (-0.3521, -0.3088, -0.7221), (-0.4614, -0.6525, 0.3685), (-0.2474, -0.1971, -0.827), (-0.4601, -0.6764, 0.1932), (-0.248, -0.1323, 0.842), (-0.3816, -0.2406, 0.8204), (-0.4542, -0.3254, 0.7367), (-0.5093, -0.3728, 0.5858), (-0.5365, -0.4084, 0.4329), (-0.5491, -0.4271, 0.2794), (-0.5525, -0.4364, 0.1164), (-0.5471, -0.4416, -0.04747), (-0.5362, -0.4398, -0.2215), (-0.5195, -0.4204, -0.4047), (-0.504, -0.3725, -0.5767), (-0.4796, -0.2966, -0.719), (-0.3872, -0.2397, -0.8521), (-0.2455, -0.1264, -0.9119), (-0.4149, -0.274, -0.7594), (-0.4715, -0.3722, -0.6405), (-0.5171, -0.4995, 0.3611), (-0.503, -0.4649, 0.5162), (-0.2991, -0.1918, -0.867), (-0.5197, -0.5161, 0.1956), (-0.1516, -0.09673, -0.9187), (-0.5195, -0.5228, 0.02944), (-0.1633, -0.08857, 0.8416), (-0.5123, -0.5215, -0.1437), (-0.2986, -0.2122, 0.8247), (-0.5018, -0.5005, -0.321), (-0.4048, -0.328, 0.7786), (-0.4866, -0.4498, -0.4931), (-0.4568, -0.4128, 0.6717), (-0.2743, -0.08815, 0.8579), (-0.4131, -0.167, 0.8457), (-0.4917, -0.2114, 0.7282), (-0.5467, -0.2362, 0.5746), (-0.5843, -0.2615, 0.4159), (-0.6042, -0.275, 0.2574), (-0.6098, -0.2803, 0.09881), (-0.6002, -0.294, -0.04973), (-0.589, -0.293, -0.2147), (-0.5735, -0.2794, -0.3951), (-0.5443, -0.2519, -0.5755), (-0.5137, -0.222, -0.7448), (-0.4179, -0.1835, -0.8387), (-0.249, -0.1224, -0.8853), (-0.3396, -0.1588, 0.8471), (-0.1837, -0.06109, 0.8519), (-0.5566, -0.3607, -0.3076), (-0.5688, -0.368, -0.1285), (-0.4413, -0.2412, 0.7972), (-0.5354, -0.3368, -0.4916), (-0.5046, -0.2875, 0.6608), (-0.5111, -0.2922, -0.6643), (-0.5516, -0.3218, 0.5066), (-0.4612, -0.2448, -0.8066), (-0.5715, -0.3456, 0.3487), (-0.3337, -0.1676, -0.9045), (-0.5808, -0.3515, 0.192), (-0.1712, -0.08391, -0.9713), (-0.5805, -0.36, 0.03809), (-0.2897, -0.03781, 0.8733), (-0.4358, -0.08374, 0.8615), (-0.5166, -0.09334, 0.7236), (-0.5759, -0.09984, 0.5646), (-0.6238, -0.1165, 0.4005), (-0.6435, -0.1288, 0.2287), (-0.6501, -0.1445, 0.06464), (-0.6468, -0.1508, -0.08806), (-0.6385, -0.1488, -0.2345), (-0.6173, -0.1322, -0.4017), (-0.5843, -0.1133, -0.5752), (-0.5444, -0.1073, -0.7372), (-0.435, -0.1072, -0.8163), (-0.2594, -0.0805, -0.8723), (-0.6165, -0.1972, 0.3247), (-0.5854, -0.1787, 0.492), (-0.3445, -0.1286, -0.8623), (-0.4925, -0.158, -0.7974), (-0.6298, -0.2059, 0.1605), (-0.1663, -0.0747, -0.9023), (-0.6283, -0.2193, 0.00366), (-0.1978, -0.02958, 0.8624), (-0.618, -0.2254, -0.1433), (-0.3661, -0.09814, 0.8779), (-0.6082, -0.2158, -0.3096), (-0.4685, -0.1427, 0.8028), (-0.5801, -0.1941, -0.4876), (-0.5354, -0.1581, 0.6504), (-0.5469, -0.1729, -0.6643), (-0.2914, 0.009761, 0.9082), (-0.4489, 0.005611, 0.867), (-0.5357, 0.02344, 0.7263), (-0.6021, 0.03742, 0.563), (-0.6444, 0.0352, 0.3928), (-0.6773, 0.02458, 0.2232), (-0.6864, 0.01838, 0.05425), (-0.6866, 0.01321, -0.1057), (-0.6793, 0.01292, -0.2582), (-0.6511, 0.02254, -0.4173), (-0.6187, 0.02368, -0.5865), (-0.5654, 0.006295, -0.7271), (-0.442, -0.02368, -0.7959), (-0.2588, -0.02995, -0.8527), (-0.6525, -0.06524, -0.3286), (-0.6664, -0.07408, -0.1751), (-0.4904, -0.04102, 0.8025), (-0.3792, -0.03164, 0.9026), (-0.6181, -0.04916, -0.497), (-0.5599, -0.03106, 0.6469), (-0.5825, -0.04442, -0.6678), (-0.6151, -0.03661, 0.4821), (-0.5101, -0.06223, -0.7766), (-0.6508, -0.04643, 0.3097), (-0.3513, -0.06225, -0.8387), (-0.6669, -0.06134, 0.1402), (-0.1652, -0.04979, -0.8809), (-0.6726, -0.06807, -0.02428), (-0.2048, 0.004368, 0.8725), (-0.2845, 0.06186, 0.9268), (-0.4601, 0.09152, 0.8777), (-0.5467, 0.1365, 0.7362), (-0.6123, 0.174, 0.5742), (-0.6584, 0.1922, 0.4005), (-0.6967, 0.1963, 0.2323), (-0.71, 0.1988, 0.05925), (-0.7154, 0.195, -0.1066), (-0.7012, 0.1919, -0.2696), (-0.6763, 0.1859, -0.4322), (-0.6425, 0.1652, -0.6003), (-0.5675, 0.1143, -0.7051), (-0.4266, 0.06193, -0.7759), (-0.2494, 0.02184, -0.8381), (-0.346, 0.007319, -0.8216), (-0.5135, 0.03595, -0.7527), (-0.6991, 0.1066, 0.1433), (-0.6716, 0.1123, 0.3122), (-0.1624, -0.01496, -0.8706), (-0.7069, 0.1051, -0.02928), (-0.204, 0.0402, 0.882), (-0.6995, 0.1015, -0.1868), (-0.3791, 0.03922, 0.9168), (-0.6794, 0.1036, -0.3447), (-0.4986, 0.06474, 0.8071), (-0.6473, 0.1006, -0.5118), (-0.5789, 0.0968, 0.6542), (-0.6078, 0.08099, -0.6688), (-0.629, 0.1118, 0.484), (-0.2665, 0.1059, 0.9269), (-0.4314, 0.1699, 0.8641), (-0.5411, 0.2476, 0.7504), (-0.6166, 0.3001, 0.5915), (-0.6674, 0.3425, 0.4202), (-0.7048, 0.3674, 0.2498), (-0.7196, 0.3798, 0.07202), (-0.7309, 0.379, -0.1035), (-0.718, 0.368, -0.278), (-0.6994, 0.343, -0.4505), (-0.6498, 0.2964, -0.6016), (-0.5543, 0.2168, -0.6831), (-0.3954, 0.1454, -0.761), (-0.2299, 0.07199, -0.8255), (-0.497, 0.1664, 0.8168), (-0.3644, 0.1106, 0.9239), (-0.6698, 0.2525, -0.5276), (-0.7032, 0.2741, -0.3608), (-0.5881, 0.2186, 0.6694), (-0.6138, 0.2024, -0.6573), (-0.6397, 0.2565, 0.5), (-0.4958, 0.1316, -0.7315), (-0.6843, 0.2778, 0.3255), (-0.3267, 0.07484, -0.8035), (-0.7079, 0.2875, 0.1534), (-0.1527, 0.01947, -0.8615), (-0.7217, 0.2893, -0.02086), (-0.1961, 0.07551, 0.8904), (-0.7161, 0.2854, -0.1907), (-0.2379, 0.1464, 0.9211), (-0.3827, 0.232, 0.8404), (-0.5125, 0.3178, 0.7351), (-0.6011, 0.3855, 0.5939), (-0.6598, 0.4456, 0.4301), (-0.7073, 0.5047, 0.2558), (-0.7278, 0.5465, 0.08161), (-0.7425, 0.5512, -0.1013), (-0.7291, 0.5315, -0.2854), (-0.6964, 0.4896, -0.4644), (-0.6166, 0.4154, -0.5844), (-0.4909, 0.3209, -0.6665), (-0.3488, 0.2218, -0.7465), (-0.2012, 0.1186, -0.8157), (-0.7159, 0.4601, 0.1686), (-0.6935, 0.4212, 0.343), (-0.1365, 0.0522, -0.8541), (-0.2947, 0.1389, -0.7883), (-0.7322, 0.4697, -0.01208), (-0.1811, 0.1081, 0.8992), (-0.7314, 0.4619, -0.1934), (-0.3317, 0.1602, 0.8972), (-0.7185, 0.4374, -0.3721), (-0.4826, 0.2422, 0.808), (-0.6801, 0.3928, -0.5419), (-0.5758, 0.3143, 0.6766), (-0.5882, 0.3125, -0.635), (-0.6409, 0.3737, 0.5151), (-0.4494, 0.2268, -0.7152), (-0.1989, 0.1761, 0.9091), (-0.3196, 0.2864, 0.8198), (-0.424, 0.3798, 0.7039), (-0.5094, 0.4493, 0.5638), (-0.5855, 0.5156, 0.4088), (-0.645, 0.5902, 0.2449), (-0.6846, 0.6581, 0.07576), (-0.6999, 0.6993, -0.09812), (-0.6728, 0.6672, -0.2866), (-0.6197, 0.6108, -0.4656), (-0.5258, 0.528, -0.5763), (-0.4112, 0.4144, -0.6601), (-0.289, 0.2887, -0.7348), (-0.1644, 0.16, -0.809), (-0.6325, 0.5197, -0.5364), (-0.7107, 0.5833, -0.3827), (-0.5203, 0.3857, 0.6571), (-0.4157, 0.3098, 0.7811), (-0.5155, 0.4215, -0.6212), (-0.6072, 0.4487, 0.5068), (-0.3868, 0.3137, -0.7055), (-0.6663, 0.5177, 0.3429), (-0.2513, 0.197, -0.777), (-0.7085, 0.5811, 0.1698), (-0.1145, 0.082, -0.8487), (-0.7274, 0.6271, -0.005507), (-0.1596, 0.137, 0.901), (-0.7321, 0.6195, -0.1942), (-0.2861, 0.2079, 0.8792), (-0.1531, 0.2002, 0.8966), (-0.2436, 0.3221, 0.7971), (-0.322, 0.434, 0.6821), (-0.3855, 0.5074, 0.5344), (-0.443, 0.5804, 0.3762), (-0.4904, 0.6591, 0.2162), (-0.5272, 0.7439, 0.06252), (-0.5434, 0.76, -0.07781), (-0.519, 0.7027, -0.2548), (-0.4774, 0.6434, -0.4351), (-0.4141, 0.5794, -0.5867), (-0.3172, 0.4873, -0.6556), (-0.2185, 0.3445, -0.7291), (-0.121, 0.1946, -0.8061), (-0.08741, 0.1078, -0.8457), (-0.1981, 0.2472, -0.7702), (-0.6184, 0.7325, -0.0177), (-0.5905, 0.6645, 0.1477), (-0.1321, 0.16, 0.8981), (-0.6157, 0.718, -0.1821), (-0.2303, 0.2449, 0.8592), (-0.5776, 0.6586, -0.3629), (-0.3317, 0.3611, 0.7569), (-0.5198, 0.5997, -0.5383), (-0.4119, 0.4449, 0.6264), (-0.4195, 0.5139, -0.6222), (-0.4834, 0.5118, 0.4705), (-0.3096, 0.3862, -0.6946), (-0.5444, 0.5854, 0.3118), (-0.1023, 0.2194, 0.8867), (-0.1601, 0.3497, 0.7805), (-0.2132, 0.481, 0.6671), (-0.2542, 0.5609, 0.5178), (-0.2929, 0.6405, 0.355), (-0.3262, 0.7262, 0.198), (-0.358, 0.7975, 0.09451), (-0.3651, 0.7894, -0.05038), (-0.3464, 0.7279, -0.2293), (-0.3184, 0.6669, -0.4117), (-0.2818, 0.6081, -0.5894), (-0.2142, 0.5219, -0.6656), (-0.1398, 0.3871, -0.7295), (-0.07266, 0.2212, -0.8071), (-0.3105, 0.5519, -0.6318), (-0.3775, 0.6257, -0.514), (-0.3453, 0.5715, 0.4457), (-0.2935, 0.498, 0.6059), (-0.2211, 0.4442, -0.6906), (-0.3894, 0.6506, 0.2843), (-0.1374, 0.2875, -0.7685), (-0.4265, 0.7394, 0.1323), (-0.05641, 0.1285, -0.8453), (-0.454, 0.7827, 0.01291), (-0.1003, 0.1787, 0.8951), (-0.4471, 0.746, -0.1513), (-0.1662, 0.2724, 0.8432), (-0.4184, 0.6849, -0.333), (-0.2372, 0.3995, 0.7351), (-0.04835, 0.2324, 0.8808), (-0.07232, 0.3688, 0.7712), (-0.09644, 0.5072, 0.6536), (-0.1197, 0.6088, 0.5117), (-0.1374, 0.6941, 0.3524), (-0.157, 0.7843, 0.2092), (-0.1743, 0.8341, 0.1132), (-0.1752, 0.812, -0.03708), (-0.1638, 0.7496, -0.2164), (-0.1501, 0.6871, -0.3999), (-0.1346, 0.6266, -0.5803), (-0.1012, 0.5441, -0.6768), (-0.05592, 0.415, -0.736), (-0.02113, 0.2387, -0.8121), (-0.06554, 0.191, 0.8903), (-0.02264, 0.1434, -0.8475), (-0.2642, 0.77, -0.1315), (-0.2724, 0.8187, 0.03806), (-0.09655, 0.2917, 0.8327), (-0.246, 0.7076, -0.3143), (-0.1357, 0.427, 0.7196), (-0.2225, 0.6465, -0.4974), (-0.172, 0.5452, 0.5921), (-0.1874, 0.5771, -0.6402), (-0.2015, 0.6255, 0.4354), (-0.1261, 0.4812, -0.6978), (-0.2284, 0.7098, 0.2716), (-0.07127, 0.3166, -0.7722), (-0.2574, 0.7997, 0.1618), (0.02079, 0.7039, -0.4006), (0.01522, 0.6414, -0.5809), (0.03166, 0.2465, -0.8207), (-0.05419, 0.5959, -0.6473), (-0.002272, 0.3333, -0.7811), (0.01263, 0.1521, -0.8521), (-0.06749, 0.7269, -0.3084), (-0.06181, 0.6641, -0.4922), (-0.01786, 0.1217, 0.875), (0.02166, 0.7678, -0.2172), (0.01616, 0.5596, -0.6896), (0.02972, 0.4275, -0.7497), (0.02553, 0.06352, -0.8846), (-0.0001973, 0.1209, 0.8713), (0.04322, 0.06273, -0.8884), (0.08056, 0.6094, -0.6577), (0.09824, 0.6781, -0.4987), (0.06711, 0.337, -0.7948), (0.04808, 0.154, -0.8591), (0.1103, 0.7425, -0.3157), (0.01659, 0.1167, 0.8667), (0.05999, 0.05856, -0.8931), (0.03186, 0.1091, 0.8616), (0.07523, 0.05113, -0.8984), (0.04501, 0.09858, 0.856), (0.08835, 0.04073, -0.9041), (0.05549, 0.08591, 0.8504), (0.09885, 0.02775, -0.91), (0.06321, 0.07141, 0.8449), (0.1063, 0.01269, -0.9157), (0.06776, 0.05545, 0.8396), (0.09567, 0.01903, -0.9904), (0.06922, 0.03867, 0.8346), (0.09145, 0.01977, -0.9665), (0.06718, 0.02164, 0.8304), (0.09083, 0.002296, -0.9508), (0.06173, 0.004988, 0.8269), (0.08281, -0.00758, -0.947), (0.05308, -0.01064, 0.8244), (0.07341, -0.02116, -0.9401), (0.04154, -0.02465, 0.8229), (0.06033, -0.0319, -0.9383), (0.02769, -0.03646, 0.8224), (0.01208, -0.04562, 0.823), (0.02734, -0.04762, -0.9385), (-0.004851, -0.05181, 0.8247), (0.009113, -0.05291, -0.9382), (-0.02245, -0.0548, 0.8274), (-0.009626, -0.05565, -0.9392), (-0.04004, -0.05447, 0.831), (-0.02748, -0.05683, -0.9382), (-0.05696, -0.05083, 0.8354), (-0.04484, -0.05454, -0.9405), (-0.07267, -0.04391, 0.8402), (-0.05761, -0.05548, -0.9371), (-0.06603, -0.05412, -0.9176), (-0.09817, -0.0212, 0.8502), (-0.08676, -0.03014, -0.9611), (-0.1068, -0.00651, 0.8554), (-0.09009, -0.03319, -0.9852), (-0.1121, 0.009611, 0.8605), (-0.07516, -0.04479, -0.9093), (-0.1137, 0.02679, 0.8654), (-0.07244, -0.03032, -0.8941), (-0.1115, 0.04437, 0.8699), (-0.06937, -0.0128, -0.8894), (-0.1055, 0.0616, 0.8738), (-0.0629, 0.004191, -0.8854), (-0.09628, 0.07759, 0.8768), (-0.05329, 0.02003, -0.8823), (-0.08411, 0.09178, 0.8789), (-0.04092, 0.0341, -0.8803), (-0.06946, 0.1037, 0.8799), (-0.02626, 0.04588, -0.8796), (-0.05302, 0.1128, 0.8797), (-0.009873, 0.05492, -0.8801), (-0.03538, 0.1187, 0.8785), (0.007612, 0.06088, -0.8818), (-0.05287, 0.6662, 0.4339), (-0.04196, 0.5697, 0.5827), (-0.02547, 0.5004, -0.7093), (-0.06138, 0.7553, 0.2757), (-0.07658, 0.839, 0.1768), (-0.08146, 0.8472, 0.04796), (-0.02909, 0.1983, 0.8861), (-0.07463, 0.7905, -0.1252), (-0.02404, 0.3034, 0.8285), (-0.03128, 0.444, 0.7129), (-0.05964, 0.6338, -0.5805), (-0.03714, 0.5123, 0.6503), (-0.06462, 0.6953, -0.4002), (-0.02795, 0.3737, 0.7703), (-0.07102, 0.7585, -0.2167), (-0.02081, 0.2356, 0.88), (-0.07876, 0.8212, -0.03737), (-0.08071, 0.8517, 0.1176), (0.005294, 0.2426, -0.8162), (-0.07014, 0.8061, 0.2169), (-0.01315, 0.4213, -0.7428), (-0.05643, 0.7094, 0.3565), (-0.04256, 0.5518, -0.6834), (-0.04857, 0.6203, 0.5103), (-0.2662, 0.8159, 0.104), (-0.04685, 0.2299, -0.8094), (-0.2418, 0.7583, 0.2), (-0.09785, 0.401, -0.7326), (-0.2151, 0.6672, 0.3537), (-0.1579, 0.5331, -0.6717), (-0.1869, 0.5849, 0.5155), (-0.2083, 0.6174, -0.5853), (-0.1553, 0.4962, 0.6617), (-0.2342, 0.6769, -0.4058), (-0.1162, 0.3592, 0.7758), (-0.2551, 0.7386, -0.2228), (-0.07532, 0.2259, 0.8837), (-0.2701, 0.8006, -0.04367), (-0.2672, 0.4578, 0.6755), (-0.3979, 0.6551, -0.4234), (-0.2018, 0.3359, 0.7888), (-0.4327, 0.7152, -0.2421), (-0.1277, 0.2098, 0.8916), (-0.4546, 0.7755, -0.06388), (-0.4439, 0.7765, 0.07964), (-0.09679, 0.2079, -0.8064), (-0.4071, 0.6913, 0.2075), (-0.1791, 0.3657, -0.7291), (-0.3677, 0.6102, 0.3657), (-0.2661, 0.5066, -0.6609), (-0.3194, 0.5342, 0.5265), (-0.3496, 0.5947, -0.5916), (-0.5676, 0.6246, 0.2306), (-0.2536, 0.3165, -0.7318), (-0.5138, 0.5478, 0.393), (-0.3638, 0.4526, -0.658), (-0.4474, 0.4782, 0.549), (-0.4704, 0.5592, -0.5823), (-0.373, 0.4068, 0.693), (-0.549, 0.6296, -0.4515), (-0.2816, 0.3044, 0.8085), (-0.5968, 0.6882, -0.2729), (-0.176, 0.1879, 0.9032), (-0.6218, 0.7407, -0.09424), (-0.6045, 0.7016, 0.06694), (-0.1427, 0.1773, -0.8074), (-0.3512, 0.2593, 0.8302), (-0.7137, 0.6019, -0.2874), (-0.2184, 0.1621, 0.9162), (-0.7287, 0.6258, -0.09882), (-0.7187, 0.6073, 0.08412), (-0.1828, 0.1393, -0.8122), (-0.6901, 0.55, 0.2566), (-0.3188, 0.2552, -0.7405), (-0.6386, 0.4829, 0.4277), (-0.451, 0.3676, -0.6632), (-0.5655, 0.4172, 0.5831), (-0.5741, 0.4708, -0.5792), (-0.4689, 0.3499, 0.7197), (-0.6752, 0.5541, -0.4691), (-0.3721, 0.184, -0.7547), (-0.6685, 0.3985, 0.4282), (-0.5219, 0.2684, -0.6731), (-0.6107, 0.3454, 0.5986), (-0.6407, 0.3559, -0.5947), (-0.5312, 0.2833, 0.7476), (-0.7071, 0.4153, -0.4594), (-0.4071, 0.2011, 0.8525), (-0.725, 0.45, -0.2823), (-0.2524, 0.1264, 0.9245), (-0.7376, 0.4652, -0.1007), (-0.724, 0.4658, 0.07805), (-0.2155, 0.09529, -0.8205), (-0.7076, 0.4405, 0.2556), (-0.7094, 0.28, -0.2734), (-0.2756, 0.08448, 0.9278), (-0.7233, 0.286, -0.1055), (-0.7146, 0.2888, 0.06561), (-0.2396, 0.0469, -0.8317), (-0.7007, 0.281, 0.2408), (-0.411, 0.1037, -0.7684), (-0.6633, 0.2683, 0.4106), (-0.5581, 0.1671, -0.6963), (-0.6164, 0.2388, 0.5841), (-0.6473, 0.2314, -0.6033), (-0.544, 0.1923, 0.7436), (-0.6879, 0.2645, -0.4413), (-0.4468, 0.1355, 0.8777), (-0.6509, 0.1137, 0.3964), (-0.5681, 0.05986, -0.7174), (-0.6069, 0.1058, 0.5684), (-0.6318, 0.09324, -0.5942), (-0.5418, 0.07919, 0.7313), (-0.6634, 0.1036, -0.4253), (-0.4492, 0.05003, 0.8695), (-0.6933, 0.1009, -0.2651), (-0.2885, 0.03655, 0.9142), (-0.7048, 0.1026, -0.1062), (-0.7028, 0.1061, 0.0566), (-0.254, -0.004064, -0.8453), (-0.6916, 0.108, 0.2275), (-0.4339, 0.01886, -0.7849), (-0.2921, -0.01143, 0.8806), (-0.6695, -0.0714, -0.09987), (-0.6701, -0.06619, 0.05739), (-0.2582, -0.05569, -0.8606), (-0.6603, -0.05363, 0.2242), (-0.437, -0.06473, -0.8063), (-0.6364, -0.04265, 0.3951), (-0.5552, -0.05049, -0.733), (-0.5897, -0.03166, 0.5629), (-0.6011, -0.04473, -0.5806), (-0.5259, -0.03484, 0.7248), (-0.6369, -0.05608, -0.41), (-0.4419, -0.03948, 0.8657), (-0.6605, -0.07059, -0.247), (-0.5295, -0.1637, -0.7434), (-0.561, -0.1678, 0.5696), (-0.5637, -0.1824, -0.5751), (-0.504, -0.1522, 0.7258), (-0.5976, -0.206, -0.3974), (-0.4237, -0.1263, 0.8565), (-0.6134, -0.2219, -0.2233), (-0.2819, -0.06306, 0.8656), (-0.6237, -0.2231, -0.06754), (-0.6302, -0.2116, 0.08093), (-0.2549, -0.1001, -0.8798), (-0.6262, -0.2028, 0.241), (-0.426, -0.1477, -0.8288), (-0.6042, -0.1887, 0.4083), (-0.576, -0.3636, -0.04449), (-0.5841, -0.3518, 0.1145), (-0.2535, -0.127, -0.9417), (-0.5777, -0.3484, 0.2705), (-0.4045, -0.212, -0.8457), (-0.5618, -0.3343, 0.4253), (-0.4941, -0.277, -0.7471), (-0.5314, -0.3032, 0.5815), (-0.5244, -0.3169, -0.5791), (-0.4761, -0.2686, 0.7339), (-0.5468, -0.3489, -0.3986), (-0.3973, -0.2041, 0.8333), (-0.563, -0.365, -0.217), (-0.2612, -0.1103, 0.85), (-0.4813, -0.4395, 0.5924), (-0.4804, -0.4168, -0.5716), (-0.4302, -0.3752, 0.7356), (-0.4942, -0.476, -0.407), (-0.3601, -0.2731, 0.8097), (-0.5083, -0.5142, -0.2326), (-0.2305, -0.1514, 0.8342), (-0.5169, -0.5212, -0.0584), (-0.5217, -0.5204, 0.1122), (-0.2257, -0.1422, -0.8923), (-0.5197, -0.5074, 0.2799), (-0.3643, -0.2455, -0.8208), (-0.5114, -0.483, 0.4373), (-0.4538, -0.3239, -0.7012), (-0.4623, -0.6748, 0.1064), (-0.1901, -0.1617, -0.8819), (-0.4609, -0.6657, 0.2791), (-0.2999, -0.2534, -0.7741), (-0.4593, -0.6312, 0.4469), (-0.3846, -0.3615, -0.6602), (-0.4225, -0.566, 0.6077), (-0.4285, -0.4516, -0.5358), (-0.3818, -0.4626, 0.7201), (-0.4431, -0.5265, -0.3886), (-0.2983, -0.3279, 0.783), (-0.4556, -0.5965, -0.2288), (-0.1915, -0.1843, 0.8184), (-0.4577, -0.6505, -0.06594), (-0.2976, -0.5225, 0.6971), (-0.3789, -0.5344, -0.3488), (-0.2236, -0.3682, 0.7584), (-0.3959, -0.6081, -0.2004), (-0.1459, -0.2096, 0.804), (-0.4065, -0.6788, -0.05145), (-0.4087, -0.7265, 0.1218), (-0.1442, -0.156, -0.8521), (-0.4042, -0.7539, 0.2956), (-0.2251, -0.2679, -0.7408), (-0.3876, -0.7561, 0.4624), (-0.2978, -0.3664, -0.6225), (-0.3522, -0.6664, 0.6177), (-0.3504, -0.4576, -0.4955), (-0.09361, -0.162, -0.8357), (-0.2914, -0.7603, 0.3134), (-0.1428, -0.2699, -0.7136), (-0.259, -0.7816, 0.4772), (-0.1887, -0.365, -0.591), (-0.2261, -0.7084, 0.5853), (-0.2301, -0.4528, -0.4669), (-0.1861, -0.5543, 0.6656), (-0.2669, -0.5289, -0.3196), (-0.1407, -0.3943, 0.7388), (-0.2931, -0.6025, -0.1734), (-0.09551, -0.2261, 0.7917), (-0.3128, -0.6725, -0.02948), (-0.3138, -0.7202, 0.139), (-0.1152, -0.516, -0.3069), (-0.0536, -0.4043, 0.7239), (-0.1355, -0.585, -0.164), (-0.04289, -0.2329, 0.782), (-0.1457, -0.6422, -0.008359), (-0.1452, -0.6884, 0.1542), (-0.03987, -0.1623, -0.824), (-0.1291, -0.7321, 0.3229), (-0.05572, -0.2654, -0.6941), (-0.1054, -0.7597, 0.4672), (-0.07515, -0.3568, -0.5694), (-0.0844, -0.7168, 0.5525), (-0.09495, -0.4435, -0.4514), (-0.06912, -0.5655, 0.6406), (0.04094, -0.7015, 0.3267), (0.03035, -0.2537, -0.6824), (0.05144, -0.7284, 0.4462), (0.03417, -0.3433, -0.5563), (0.05791, -0.6957, 0.527), (0.038, -0.4297, -0.4401), (0.04837, -0.5551, 0.6232), (0.02432, -0.5002, -0.3037), (0.03402, -0.3973, 0.7133), (0.01585, -0.5687, -0.1553), (0.008937, -0.2286, 0.7734), (0.01888, -0.6149, 0.008032), (0.02386, -0.6586, 0.1667), (0.01487, -0.1573, -0.8177), (0.1177, -0.3743, 0.7058), (0.1719, -0.5442, -0.1475), (0.05924, -0.2142, 0.7676), (0.1792, -0.5869, 0.01169), (0.1911, -0.6285, 0.1699), (0.06762, -0.1466, -0.817), (0.209, -0.6682, 0.321), (0.1104, -0.2352, -0.6777), (0.2093, -0.6926, 0.425), (0.1371, -0.3252, -0.5491), (0.1972, -0.6539, 0.5118), (0.1564, -0.4148, -0.4274), (0.1622, -0.523, 0.613), (0.1618, -0.4878, -0.2963), (0.1852, -0.2125, -0.6818), (0.3587, -0.6379, 0.4173), (0.2372, -0.2971, -0.5518), (0.329, -0.5947, 0.5045), (0.2732, -0.3935, -0.4243), (0.2655, -0.4694, 0.6046), (0.2949, -0.4708, -0.2947), (0.1925, -0.335, 0.6977), (0.3104, -0.5139, -0.1379), (0.1059, -0.191, 0.7646), (0.3296, -0.5498, 0.01582), (0.3481, -0.5854, 0.1685), (0.1161, -0.1303, -0.8217), (0.3645, -0.6194, 0.319), (0.4552, -0.4493, -0.1405), (0.1479, -0.1593, 0.7641), (0.481, -0.4864, 0.01922), (0.5081, -0.5211, 0.1675), (0.1599, -0.1101, -0.832), (0.5216, -0.5578, 0.3165), (0.254, -0.1835, -0.6977), (0.5023, -0.5768, 0.4223), (0.3321, -0.2641, -0.5646), (0.45, -0.5172, 0.5083), (0.3853, -0.349, -0.4397), (0.3586, -0.4012, 0.605), (0.4269, -0.4161, -0.3003), (0.2584, -0.2838, 0.6958), (0.6377, -0.4937, 0.4313), (0.4188, -0.2204, -0.5947), (0.5546, -0.42, 0.5223), (0.4917, -0.2836, -0.4693), (0.4411, -0.3224, 0.6161), (0.5533, -0.3361, -0.3242), (0.316, -0.2236, 0.7006), (0.6015, -0.3784, -0.1648), (0.1848, -0.1212, 0.7666), (0.6377, -0.4129, -0.004221), (0.6633, -0.4531, 0.1557), (0.1997, -0.08618, -0.8477), (0.6714, -0.4958, 0.3139), (0.3148, -0.1493, -0.7244), (0.2145, -0.07835, 0.7721), (0.785, -0.3368, -0.04104), (0.8096, -0.3768, 0.1283), (0.2368, -0.07114, -0.8744), (0.8044, -0.4018, 0.3018), (0.3712, -0.1064, -0.7585), (0.7538, -0.3898, 0.4458), (0.4955, -0.1671, -0.6401), (0.6425, -0.3124, 0.5489), (0.5913, -0.2113, -0.5114), (0.5095, -0.2323, 0.6314), (0.6712, -0.256, -0.3702), (0.3655, -0.1557, 0.7106), (0.7368, -0.2958, -0.2044), (0.7098, -0.1936, 0.5794), (0.6785, -0.1322, -0.5632), (0.5621, -0.1339, 0.655), (0.7699, -0.1708, -0.4165), (0.4035, -0.08224, 0.7265), (0.837, -0.2088, -0.25), (0.2359, -0.03152, 0.7807), (0.8857, -0.2403, -0.0737), (0.916, -0.2571, 0.1073), (0.2621, -0.03582, -0.8942), (0.8978, -0.2633, 0.2926), (0.4156, -0.06034, -0.7979), (0.8344, -0.2517, 0.466), (0.5602, -0.09703, -0.6859), (0.893, -0.1302, 0.1003), (0.2765, 0.002592, -0.9102), (0.8967, -0.111, 0.2889), (0.4527, -0.01078, -0.8363), (0.868, -0.0861, 0.469), (0.6023, -0.02364, -0.7287), (0.7524, -0.0643, 0.6081), (0.7193, -0.05975, -0.6002), (0.5961, -0.02779, 0.6858), (0.7906, -0.09137, -0.4429), (0.4271, -0.002982, 0.7454), (0.8422, -0.1141, -0.2698), (0.2489, 0.01753, 0.792), (0.8704, -0.1293, -0.08556), (0.6998, 0.05054, -0.6081), (0.6085, 0.07904, 0.7206), (0.7484, 0.04257, -0.4382), (0.4342, 0.079, 0.7676), (0.7794, 0.03459, -0.2667), (0.2525, 0.0668, 0.8055), (0.8034, 0.02637, -0.08822), (0.8229, 0.02843, 0.09769), (0.2818, 0.04289, -0.9153), (0.8314, 0.04404, 0.2868), (0.4597, 0.06163, -0.8585), (0.8285, 0.06866, 0.4668), (0.6077, 0.06162, -0.7528), (0.7619, 0.07504, 0.6313), (0.7502, 0.1849, 0.1007), (0.2771, 0.07835, -0.938), (0.7606, 0.2014, 0.2848), (0.447, 0.1332, -0.8716), (0.7629, 0.2181, 0.4649), (0.5745, 0.1696, -0.7566), (0.7315, 0.2218, 0.6312), (0.6411, 0.1828, -0.5974), (0.5964, 0.1871, 0.7541), (0.6794, 0.1872, -0.4252), (0.4247, 0.1592, 0.7936), (0.709, 0.1822, -0.2553), (0.2462, 0.1154, 0.8207), (0.7335, 0.1784, -0.08115), (0.5541, 0.2962, 0.7693), (0.6088, 0.3274, -0.4186), (0.398, 0.2351, 0.8215), (0.6355, 0.3307, -0.2415), (0.229, 0.1628, 0.8367), (0.6585, 0.3295, -0.06735), (0.6752, 0.3395, 0.1116), (0.2607, 0.1186, -0.9044), (0.6855, 0.3563, 0.289), (0.412, 0.2145, -0.8634), (0.6905, 0.3698, 0.4647), (0.5218, 0.2789, -0.7538), (0.6752, 0.3609, 0.6313), (0.577, 0.3125, -0.5925), (0.2334, 0.1603, -0.8885), (0.6059, 0.5139, 0.2936), (0.3647, 0.2854, -0.8477), (0.6123, 0.5162, 0.4676), (0.4561, 0.3819, -0.7549), (0.5918, 0.4849, 0.6304), (0.5069, 0.4383, -0.5959), (0.485, 0.3851, 0.7523), (0.5322, 0.4647, -0.4196), (0.3611, 0.2745, 0.849), (0.5572, 0.4806, -0.237), (0.2023, 0.2051, 0.8534), (0.5791, 0.4889, -0.06038), (0.5943, 0.5022, 0.1202), (0.445, 0.5993, -0.4309), (0.2978, 0.322, 0.8248), (0.4642, 0.6299, -0.2493), (0.1694, 0.2297, 0.8643), (0.4831, 0.6506, -0.06532), (0.5006, 0.665, 0.1168), (0.198, 0.195, -0.8717), (0.5156, 0.6683, 0.2943), (0.3033, 0.3431, -0.8277), (0.5262, 0.65, 0.4655), (0.3807, 0.4724, -0.7534), (0.4848, 0.5629, 0.6011), (0.4256, 0.5547, -0.6054), (0.3989, 0.4517, 0.7243), (0.4087, 0.7943, 0.2842), (0.2319, 0.3865, -0.8053), (0.4115, 0.7212, 0.4273), (0.2997, 0.5435, -0.74), (0.3608, 0.6116, 0.5634), (0.3449, 0.6434, -0.6164), (0.2994, 0.4902, 0.6894), (0.3851, 0.7027, -0.4426), (0.2245, 0.3563, 0.8026), (0.4076, 0.757, -0.2617), (0.1272, 0.2454, 0.8626), (0.4005, 0.7997, -0.07608), (0.3948, 0.8144, 0.1085), (0.1558, 0.2212, -0.8552), (0.1452, 0.3736, 0.7839), (0.2878, 0.786, -0.2448), (0.08276, 0.2436, 0.8759), (0.2923, 0.8472, -0.06445), (0.2848, 0.8949, 0.106), (0.1085, 0.2382, -0.8398), (0.2787, 0.8401, 0.2453), (0.1545, 0.4142, -0.7811), (0.2571, 0.74, 0.3906), (0.1917, 0.5668, -0.7097), (0.2283, 0.6343, 0.5312), (0.2306, 0.6554, -0.6024), (0.1927, 0.5096, 0.6635), (0.2662, 0.7206, -0.4259), (0.08009, 0.5166, 0.6504), (0.1043, 0.7101, -0.4071), (0.05951, 0.3791, 0.773), (0.1122, 0.7745, -0.2242), (0.03374, 0.2386, 0.8806), (0.1119, 0.8378, -0.04514), (0.1083, 0.8766, 0.1155), (0.05772, 0.2454, -0.8266), (0.1074, 0.8333, 0.2224), (0.07189, 0.4258, -0.7596), (0.1013, 0.7356, 0.3674), (0.07495, 0.5637, -0.6964), (0.09296, 0.6329, 0.5129), (0.08849, 0.6467, -0.5864)], [], [(1921, 1402, 20, 500), (1920, 505, 13, 493), (1919, 1401, 21, 501), (1918, 504, 14, 494), (1917, 506, 22, 502), (1916, 507, 15, 495), (1915, 1403, 23, 503), (1914, 508, 16, 496), (0, 1394, 510), (205, 1398, 1400), (1913, 509, 17, 497), (1912, 510, 10, 490), (1911, 511, 18, 498), (1910, 512, 11, 491), (1909, 1405, 19, 499), (1908, 513, 12, 492), (1907, 529, 34, 523), (1906, 531, 27, 516), (1905, 528, 35, 524), (1904, 530, 28, 517), (1903, 532, 36, 525), (1902, 533, 29, 518), (1901, 534, 37, 526), (1900, 535, 30, 519), (1899, 536, 38, 527), (1898, 537, 31, 520), (10, 1399, 540), (205, 1400, 1407), (1897, 539, 32, 521), (1896, 540, 25, 514), (1895, 541, 33, 522), (1894, 542, 26, 515), (1893, 558, 53, 556), (1892, 560, 46, 549), (25, 1406, 561), (205, 1407, 1409), (1891, 559, 47, 550), (1890, 561, 40, 543), (1889, 562, 48, 551), (1888, 563, 41, 544), (1887, 564, 49, 552), (1886, 565, 42, 545), (1885, 566, 50, 553), (1884, 567, 43, 546), (1883, 568, 51, 554), (1882, 569, 44, 547), (1881, 570, 52, 555), (1880, 571, 45, 548), (1879, 587, 57, 574), (1878, 589, 65, 582), (1877, 586, 58, 575), (1876, 588, 66, 583), (1875, 590, 59, 576), (1874, 591, 67, 584), (1873, 592, 60, 577), (1872, 593, 68, 585), (1871, 594, 61, 578), (40, 1408, 597), (205, 1409, 1411), (1870, 596, 62, 579), (1869, 597, 55, 572), (1868, 598, 63, 580), (1867, 599, 56, 573), (1866, 600, 64, 581), (1865, 616, 76, 607), (55, 1410, 617), (205, 1411, 1413), (1864, 615, 77, 608), (1863, 617, 70, 601), (1862, 619, 78, 609), (1861, 620, 71, 602), (1860, 621, 79, 610), (1859, 622, 72, 603), (1858, 623, 80, 611), (1857, 624, 73, 604), (1856, 625, 81, 612), (1855, 626, 74, 605), (1854, 627, 82, 613), (1853, 628, 75, 606), (1852, 629, 83, 614), (1851, 645, 95, 640), (1850, 647, 88, 633), (1849, 644, 96, 641), (1848, 646, 89, 634), (1847, 648, 97, 642), (1846, 649, 90, 635), (1845, 650, 98, 643), (1844, 651, 91, 636), (70, 1412, 654), (205, 1413, 1415), (1843, 653, 92, 637), (1842, 654, 85, 630), (1841, 655, 93, 638), (1840, 656, 86, 631), (1839, 657, 94, 639), (1838, 658, 87, 632), (85, 1414, 673), (205, 1415, 1417), (1837, 676, 107, 666), (1836, 673, 100, 659), (1835, 675, 108, 667), (1834, 677, 101, 660), (1833, 678, 109, 668), (1832, 679, 102, 661), (1831, 680, 110, 669), (1830, 681, 103, 662), (1829, 682, 111, 670), (1828, 683, 104, 663), (1827, 684, 112, 671), (1826, 685, 105, 664), (1825, 686, 113, 672), (1824, 687, 106, 665), (1823, 703, 118, 691), (1822, 705, 126, 699), (1821, 702, 119, 692), (1820, 704, 127, 700), (1819, 706, 120, 693), (1818, 707, 128, 701), (1817, 708, 121, 694), (100, 1416, 711), (205, 1417, 1419), (1816, 710, 122, 695), (1815, 711, 115, 688), (1814, 712, 123, 696), (1813, 713, 116, 689), (1812, 714, 124, 697), (1811, 715, 117, 690), (1810, 716, 125, 698), (1809, 732, 137, 724), (1808, 734, 130, 717), (1807, 731, 138, 725), (1806, 733, 131, 718), (1805, 735, 139, 726), (1804, 736, 132, 719), (1803, 737, 140, 727), (1802, 738, 133, 720), (1801, 739, 141, 728), (1800, 740, 134, 721), (1799, 741, 142, 729), (1798, 742, 135, 722), (1797, 743, 143, 730), (1796, 744, 136, 723), (115, 1418, 734), (205, 1419, 1421), (1795, 761, 156, 757), (1794, 763, 149, 750), (1793, 760, 157, 758), (1792, 762, 150, 751), (1791, 764, 158, 759), (1790, 765, 151, 752), (130, 1420, 768), (205, 1421, 1423), (1789, 767, 152, 753), (1788, 768, 145, 746), (1787, 769, 153, 754), (1786, 770, 146, 747), (1785, 771, 154, 755), (1784, 772, 147, 748), (1783, 773, 155, 756), (1782, 774, 148, 749), (1781, 790, 168, 783), (1780, 792, 161, 776), (1779, 789, 169, 784), (1778, 791, 162, 777), (1777, 793, 170, 785), (1776, 794, 163, 778), (1775, 795, 171, 786), (1774, 796, 164, 779), (1773, 797, 172, 787), (1772, 798, 165, 780), (1771, 799, 173, 788), (1770, 800, 166, 781), (145, 1422, 803), (205, 1423, 1425), (1769, 802, 167, 782), (1768, 803, 160, 775), (1767, 819, 187, 816), (1766, 821, 180, 809), (1765, 818, 188, 817), (1764, 820, 181, 810), (160, 1424, 824), (205, 1425, 1427), (1763, 823, 182, 811), (1762, 824, 175, 804), (1761, 825, 183, 812), (1760, 826, 176, 805), (1759, 827, 184, 813), (1758, 828, 177, 806), (1757, 829, 185, 814), (1756, 830, 178, 807), (1755, 831, 186, 815), (1754, 832, 179, 808), (1753, 849, 191, 834), (1752, 851, 199, 842), (1751, 848, 192, 835), (1750, 850, 200, 843), (1749, 852, 193, 836), (1748, 853, 201, 844), (1747, 854, 194, 837), (1746, 855, 202, 845), (1745, 856, 195, 838), (1744, 857, 203, 846), (1743, 858, 196, 839), (175, 1426, 861), (205, 1427, 847), (1742, 860, 197, 840), (1741, 861, 190, 833), (1740, 862, 198, 841), (1739, 878, 211, 868), (1738, 880, 219, 876), (1737, 877, 212, 869), (190, 1428, 882), (205, 847, 1430), (1736, 881, 213, 870), (1735, 882, 206, 863), (1734, 883, 214, 871), (1733, 884, 207, 864), (1732, 885, 215, 872), (1731, 886, 208, 865), (1730, 887, 216, 873), (1729, 888, 209, 866), (1728, 889, 217, 874), (1727, 890, 210, 867), (1726, 891, 218, 875), (1725, 907, 230, 901), (1724, 909, 223, 894), (1723, 906, 231, 902), (1722, 908, 224, 895), (1721, 910, 232, 903), (1720, 911, 225, 896), (1719, 912, 233, 904), (1718, 913, 226, 897), (1717, 914, 234, 905), (1716, 915, 227, 898), (206, 1429, 918), (205, 1430, 1432), (1715, 917, 228, 899), (1714, 918, 221, 892), (1713, 919, 229, 900), (1712, 920, 222, 893), (1711, 936, 249, 934), (1710, 938, 242, 927), (221, 1431, 939), (205, 1432, 1434), (1709, 937, 243, 928), (1708, 939, 236, 921), (1707, 940, 244, 929), (1706, 941, 237, 922), (1705, 942, 245, 930), (1704, 943, 238, 923), (1703, 944, 246, 931), (1702, 945, 239, 924), (1701, 946, 247, 932), (1700, 947, 240, 925), (1699, 948, 248, 933), (1698, 949, 241, 926), (1697, 965, 253, 952), (1696, 967, 261, 960), (1695, 964, 254, 953), (1694, 966, 262, 961), (1693, 968, 255, 954), (1692, 969, 263, 962), (1691, 970, 256, 955), (1690, 971, 264, 963), (1689, 972, 257, 956), (236, 1433, 975), (205, 1434, 1436), (1688, 974, 258, 957), (1687, 975, 251, 950), (1686, 976, 259, 958), (1685, 977, 252, 951), (1684, 978, 260, 959), (1683, 994, 272, 985), (251, 1435, 995), (205, 1436, 1438), (1682, 993, 273, 986), (1681, 995, 266, 979), (1680, 997, 274, 987), (1679, 998, 267, 980), (1678, 999, 275, 988), (1677, 1000, 268, 981), (1676, 1001, 276, 989), (1675, 1002, 269, 982), (1674, 1003, 277, 990), (1673, 1004, 270, 983), (1672, 1005, 278, 991), (1671, 1006, 271, 984), (1670, 1007, 279, 992), (1669, 1023, 291, 1018), (1668, 1025, 284, 1011), (1667, 1022, 292, 1019), (1666, 1024, 285, 1012), (1665, 1026, 293, 1020), (1664, 1027, 286, 1013), (1663, 1028, 294, 1021), (1662, 1029, 287, 1014), (266, 1437, 1032), (205, 1438, 1440), (1661, 1031, 288, 1015), (1660, 1032, 281, 1008), (1659, 1033, 289, 1016), (1658, 1034, 282, 1009), (1657, 1035, 290, 1017), (1656, 1036, 283, 1010), (205, 1440, 1441), (1655, 1054, 304, 1045), (1654, 1056, 297, 1038), (1653, 1053, 305, 1046), (1652, 1055, 298, 1039), (1651, 1057, 306, 1047), (1650, 1058, 299, 1040), (1649, 1059, 307, 1048), (1648, 1060, 300, 1041), (1647, 1061, 308, 1049), (1646, 1062, 301, 1042), (1645, 1063, 309, 1050), (1644, 1064, 302, 1043), (1643, 1065, 310, 1051), (1642, 1066, 303, 1044), (281, 1439, 1056), (1641, 1082, 323, 1078), (1640, 1084, 316, 1071), (1639, 1081, 324, 1079), (1638, 1083, 317, 1072), (1637, 1085, 325, 1080), (1636, 1086, 318, 1073), (297, 1037, 1089), (205, 1441, 1443), (1635, 1088, 319, 1074), (1634, 1089, 312, 1067), (1633, 1090, 320, 1075), (1632, 1091, 313, 1068), (1631, 1092, 321, 1076), (1630, 1093, 314, 1069), (1629, 1094, 322, 1077), (1628, 1095, 315, 1070), (1627, 1111, 327, 1096), (1626, 1113, 335, 1104), (1625, 1110, 328, 1097), (1624, 1112, 336, 1105), (1623, 1114, 329, 1098), (1622, 1115, 337, 1106), (1621, 1116, 330, 1099), (1620, 1117, 338, 1107), (1619, 1118, 331, 1100), (1618, 1119, 339, 1108), (1617, 1120, 332, 1101), (1616, 1121, 340, 1109), (1615, 1122, 333, 1102), (312, 1442, 1111), (205, 1443, 1445), (1614, 1124, 334, 1103), (1613, 1140, 346, 1129), (1612, 1142, 354, 1137), (1611, 1139, 347, 1130), (1610, 1141, 355, 1138), (1609, 1143, 348, 1131), (327, 1444, 1146), (205, 1445, 1447), (1608, 1145, 349, 1132), (1607, 1146, 342, 1125), (1606, 1147, 350, 1133), (1605, 1148, 343, 1126), (1604, 1149, 351, 1134), (1603, 1150, 344, 1127), (1602, 1151, 352, 1135), (1601, 1152, 345, 1128), (1600, 1153, 353, 1136), (1599, 1169, 365, 1162), (1598, 1171, 358, 1155), (1597, 1168, 366, 1163), (1596, 1170, 359, 1156), (1595, 1172, 367, 1164), (1594, 1173, 360, 1157), (1593, 1174, 368, 1165), (1592, 1175, 361, 1158), (1591, 1176, 369, 1166), (1590, 1177, 362, 1159), (1589, 1178, 370, 1167), (1588, 1179, 363, 1160), (342, 1446, 1182), (205, 1447, 1449), (1587, 1181, 364, 1161), (1586, 1182, 357, 1154), (1585, 1198, 384, 1195), (1584, 1200, 377, 1188), (1583, 1197, 385, 1196), (1582, 1199, 378, 1189), (357, 1448, 1203), (205, 1449, 1451), (1581, 1202, 379, 1190), (1580, 1203, 372, 1183), (1579, 1204, 380, 1191), (1578, 1205, 373, 1184), (1577, 1206, 381, 1192), (1576, 1207, 374, 1185), (1575, 1208, 382, 1193), (1574, 1209, 375, 1186), (1573, 1210, 383, 1194), (1572, 1211, 376, 1187), (1571, 1227, 388, 1213), (1570, 1229, 396, 1221), (1569, 1226, 389, 1214), (1568, 1228, 397, 1222), (1567, 1230, 390, 1215), (1566, 1231, 398, 1223), (1565, 1232, 391, 1216), (1564, 1233, 399, 1224), (1563, 1234, 392, 1217), (1562, 1235, 400, 1225), (1561, 1236, 393, 1218), (372, 1450, 1239), (205, 1451, 1453), (1560, 1238, 394, 1219), (1559, 1239, 387, 1212), (1558, 1240, 395, 1220), (1557, 1256, 407, 1246), (1556, 1258, 415, 1254), (1555, 1255, 408, 1247), (387, 1452, 1260), (205, 1453, 1455), (1554, 1259, 409, 1248), (1553, 1260, 402, 1241), (1552, 1261, 410, 1249), (1551, 1262, 403, 1242), (1550, 1263, 411, 1250), (1549, 1264, 404, 1243), (1548, 1265, 412, 1251), (1547, 1266, 405, 1244), (1546, 1267, 413, 1252), (1545, 1268, 406, 1245), (1544, 1269, 414, 1253), (1543, 1285, 426, 1279), (1542, 1287, 419, 1272), (1541, 1284, 427, 1280), (1540, 1286, 420, 1273), (1539, 1288, 428, 1281), (1538, 1289, 421, 1274), (1537, 1290, 429, 1282), (1536, 1291, 422, 1275), (1535, 1292, 430, 1283), (1534, 1293, 423, 1276), (402, 1454, 1296), (205, 1455, 1457), (1533, 1295, 424, 1277), (1532, 1296, 417, 1270), (1531, 1297, 425, 1278), (1530, 1298, 418, 1271), (1529, 1314, 445, 1312), (1528, 1316, 438, 1305), (417, 1456, 1317), (205, 1457, 1459), (1527, 1315, 439, 1306), (1526, 1317, 432, 1299), (1525, 1318, 440, 1307), (1524, 1319, 433, 1300), (1523, 1320, 441, 1308), (1522, 1321, 434, 1301), (1521, 1322, 442, 1309), (1520, 1323, 435, 1302), (1519, 1324, 443, 1310), (1518, 1325, 436, 1303), (1517, 1326, 444, 1311), (1516, 1327, 437, 1304), (1515, 1343, 457, 1338), (1514, 1345, 450, 1331), (1513, 1342, 458, 1339), (1512, 1344, 451, 1332), (1511, 1346, 459, 1340), (1510, 1347, 452, 1333), (1509, 1348, 460, 1341), (1508, 1349, 453, 1334), (432, 1458, 1352), (205, 1459, 1461), (1507, 1351, 454, 1335), (1506, 1352, 447, 1328), (1505, 1353, 455, 1336), (1504, 1354, 448, 1329), (1503, 1355, 456, 1337), (1502, 1356, 449, 1330), (447, 1460, 1371), (205, 1461, 1463), (1501, 1374, 469, 1364), (1500, 1371, 462, 1357), (1499, 1373, 470, 1365), (1498, 1375, 463, 1358), (1497, 1376, 471, 1366), (1496, 1377, 464, 1359), (1495, 1378, 472, 1367), (1494, 1379, 465, 1360), (1493, 1380, 473, 1368), (1492, 1381, 466, 1361), (1491, 1382, 474, 1369), (1490, 1383, 467, 1362), (1489, 1384, 475, 1370), (1488, 1385, 468, 1363), (1487, 1465, 3, 485), (1486, 1389, 479, 1396), (1485, 1464, 4, 486), (1484, 1466, 9, 1397), (1483, 1467, 5, 487), (1482, 1390, 480, 1388), (1481, 1468, 6, 488), (462, 1462, 1470), (205, 1463, 1398), (1480, 1469, 7, 489), (1479, 1470, 0, 482), (1478, 1471, 8, 1395), (1477, 1472, 1, 483), (1476, 1392, 477, 1386), (1475, 1473, 2, 484), (1474, 1393, 478, 1387), (1389, 1474, 1387, 479), (473, 1367, 1474, 1389), (1367, 472, 1393, 1474), (1465, 1475, 484, 3), (465, 1359, 1475, 1465), (1359, 464, 1473, 1475), (1393, 1476, 1386, 478), (472, 1366, 1476, 1393), (1366, 471, 1392, 1476), (1473, 1477, 483, 2), (464, 1358, 1477, 1473), (1358, 463, 1472, 1477), (1392, 1478, 1395, 477), (471, 1365, 1478, 1392), (1365, 470, 1471, 1478), (1472, 1479, 482, 1), (463, 1357, 1479, 1472), (1357, 462, 1470, 1479), (1471, 1480, 489, 8), (470, 1364, 1480, 1471), (1364, 469, 1469, 1480), (1398, 1391, 481), (1398, 1463, 1391), (1463, 476, 1391), (1470, 1394, 0), (1470, 1462, 1394), (1462, 296, 1394), (1469, 1481, 488, 7), (469, 1363, 1481, 1469), (1363, 468, 1468, 1481), (1391, 1482, 1388, 481), (476, 1370, 1482, 1391), (1370, 475, 1390, 1482), (1468, 1483, 487, 6), (468, 1362, 1483, 1468), (1362, 467, 1467, 1483), (1390, 1484, 1397, 480), (475, 1369, 1484, 1390), (1369, 474, 1466, 1484), (1467, 1485, 486, 5), (467, 1361, 1485, 1467), (1361, 466, 1464, 1485), (1466, 1486, 1396, 9), (474, 1368, 1486, 1466), (1368, 473, 1389, 1486), (1464, 1487, 485, 4), (466, 1360, 1487, 1464), (1360, 465, 1465, 1487), (1374, 1488, 1363, 469), (454, 1334, 1488, 1374), (1334, 453, 1385, 1488), (1372, 1489, 1370, 476), (461, 1341, 1489, 1372), (1341, 460, 1384, 1489), (1385, 1490, 1362, 468), (453, 1333, 1490, 1385), (1333, 452, 1383, 1490), (1384, 1491, 1369, 475), (460, 1340, 1491, 1384), (1340, 459, 1382, 1491), (1383, 1492, 1361, 467), (452, 1332, 1492, 1383), (1332, 451, 1381, 1492), (1382, 1493, 1368, 474), (459, 1339, 1493, 1382), (1339, 458, 1380, 1493), (1381, 1494, 1360, 466), (451, 1331, 1494, 1381), (1331, 450, 1379, 1494), (1380, 1495, 1367, 473), (458, 1338, 1495, 1380), (1338, 457, 1378, 1495), (1379, 1496, 1359, 465), (450, 1330, 1496, 1379), (1330, 449, 1377, 1496), (1378, 1497, 1366, 472), (457, 1337, 1497, 1378), (1337, 456, 1376, 1497), (1377, 1498, 1358, 464), (449, 1329, 1498, 1377), (1329, 448, 1375, 1498), (1376, 1499, 1365, 471), (456, 1336, 1499, 1376), (1336, 455, 1373, 1499), (1375, 1500, 1357, 463), (448, 1328, 1500, 1375), (1328, 447, 1371, 1500), (1373, 1501, 1364, 470), (455, 1335, 1501, 1373), (1335, 454, 1374, 1501), (1463, 1372, 476), (1463, 1461, 1372), (1461, 461, 1372), (1371, 1462, 462), (1371, 1460, 1462), (1460, 296, 1462), (1345, 1502, 1330, 450), (435, 1301, 1502, 1345), (1301, 434, 1356, 1502), (1343, 1503, 1337, 457), (442, 1308, 1503, 1343), (1308, 441, 1355, 1503), (1356, 1504, 1329, 449), (434, 1300, 1504, 1356), (1300, 433, 1354, 1504), (1355, 1505, 1336, 456), (441, 1307, 1505, 1355), (1307, 440, 1353, 1505), (1354, 1506, 1328, 448), (433, 1299, 1506, 1354), (1299, 432, 1352, 1506), (1353, 1507, 1335, 455), (440, 1306, 1507, 1353), (1306, 439, 1351, 1507), (1461, 1350, 461), (1461, 1459, 1350), (1459, 446, 1350), (1352, 1460, 447), (1352, 1458, 1460), (1458, 296, 1460), (1351, 1508, 1334, 454), (439, 1305, 1508, 1351), (1305, 438, 1349, 1508), (1350, 1509, 1341, 461), (446, 1312, 1509, 1350), (1312, 445, 1348, 1509), (1349, 1510, 1333, 453), (438, 1304, 1510, 1349), (1304, 437, 1347, 1510), (1348, 1511, 1340, 460), (445, 1311, 1511, 1348), (1311, 444, 1346, 1511), (1347, 1512, 1332, 452), (437, 1303, 1512, 1347), (1303, 436, 1344, 1512), (1346, 1513, 1339, 459), (444, 1310, 1513, 1346), (1310, 443, 1342, 1513), (1344, 1514, 1331, 451), (436, 1302, 1514, 1344), (1302, 435, 1345, 1514), (1342, 1515, 1338, 458), (443, 1309, 1515, 1342), (1309, 442, 1343, 1515), (1316, 1516, 1304, 438), (423, 1275, 1516, 1316), (1275, 422, 1327, 1516), (1314, 1517, 1311, 445), (430, 1282, 1517, 1314), (1282, 429, 1326, 1517), (1327, 1518, 1303, 437), (422, 1274, 1518, 1327), (1274, 421, 1325, 1518), (1326, 1519, 1310, 444), (429, 1281, 1519, 1326), (1281, 428, 1324, 1519), (1325, 1520, 1302, 436), (421, 1273, 1520, 1325), (1273, 420, 1323, 1520), (1324, 1521, 1309, 443), (428, 1280, 1521, 1324), (1280, 427, 1322, 1521), (1323, 1522, 1301, 435), (420, 1272, 1522, 1323), (1272, 419, 1321, 1522), (1322, 1523, 1308, 442), (427, 1279, 1523, 1322), (1279, 426, 1320, 1523), (1321, 1524, 1300, 434), (419, 1271, 1524, 1321), (1271, 418, 1319, 1524), (1320, 1525, 1307, 441), (426, 1278, 1525, 1320), (1278, 425, 1318, 1525), (1319, 1526, 1299, 433), (418, 1270, 1526, 1319), (1270, 417, 1317, 1526), (1318, 1527, 1306, 440), (425, 1277, 1527, 1318), (1277, 424, 1315, 1527), (1459, 1313, 446), (1459, 1457, 1313), (1457, 431, 1313), (1317, 1458, 432), (1317, 1456, 1458), (1456, 296, 1458), (1315, 1528, 1305, 439), (424, 1276, 1528, 1315), (1276, 423, 1316, 1528), (1313, 1529, 1312, 446), (431, 1283, 1529, 1313), (1283, 430, 1314, 1529), (1287, 1530, 1271, 419), (404, 1242, 1530, 1287), (1242, 403, 1298, 1530), (1285, 1531, 1278, 426), (411, 1249, 1531, 1285), (1249, 410, 1297, 1531), (1298, 1532, 1270, 418), (403, 1241, 1532, 1298), (1241, 402, 1296, 1532), (1297, 1533, 1277, 425), (410, 1248, 1533, 1297), (1248, 409, 1295, 1533), (1457, 1294, 431), (1457, 1455, 1294), (1455, 416, 1294), (1296, 1456, 417), (1296, 1454, 1456), (1454, 296, 1456), (1295, 1534, 1276, 424), (409, 1247, 1534, 1295), (1247, 408, 1293, 1534), (1294, 1535, 1283, 431), (416, 1254, 1535, 1294), (1254, 415, 1292, 1535), (1293, 1536, 1275, 423), (408, 1246, 1536, 1293), (1246, 407, 1291, 1536), (1292, 1537, 1282, 430), (415, 1253, 1537, 1292), (1253, 414, 1290, 1537), (1291, 1538, 1274, 422), (407, 1245, 1538, 1291), (1245, 406, 1289, 1538), (1290, 1539, 1281, 429), (414, 1252, 1539, 1290), (1252, 413, 1288, 1539), (1289, 1540, 1273, 421), (406, 1244, 1540, 1289), (1244, 405, 1286, 1540), (1288, 1541, 1280, 428), (413, 1251, 1541, 1288), (1251, 412, 1284, 1541), (1286, 1542, 1272, 420), (405, 1243, 1542, 1286), (1243, 404, 1287, 1542), (1284, 1543, 1279, 427), (412, 1250, 1543, 1284), (1250, 411, 1285, 1543), (1258, 1544, 1253, 415), (400, 1224, 1544, 1258), (1224, 399, 1269, 1544), (1256, 1545, 1245, 407), (392, 1216, 1545, 1256), (1216, 391, 1268, 1545), (1269, 1546, 1252, 414), (399, 1223, 1546, 1269), (1223, 398, 1267, 1546), (1268, 1547, 1244, 406), (391, 1215, 1547, 1268), (1215, 390, 1266, 1547), (1267, 1548, 1251, 413), (398, 1222, 1548, 1267), (1222, 397, 1265, 1548), (1266, 1549, 1243, 405), (390, 1214, 1549, 1266), (1214, 389, 1264, 1549), (1265, 1550, 1250, 412), (397, 1221, 1550, 1265), (1221, 396, 1263, 1550), (1264, 1551, 1242, 404), (389, 1213, 1551, 1264), (1213, 388, 1262, 1551), (1263, 1552, 1249, 411), (396, 1220, 1552, 1263), (1220, 395, 1261, 1552), (1262, 1553, 1241, 403), (388, 1212, 1553, 1262), (1212, 387, 1260, 1553), (1261, 1554, 1248, 410), (395, 1219, 1554, 1261), (1219, 394, 1259, 1554), (1455, 1257, 416), (1455, 1453, 1257), (1453, 401, 1257), (1260, 1454, 402), (1260, 1452, 1454), (1452, 296, 1454), (1259, 1555, 1247, 409), (394, 1218, 1555, 1259), (1218, 393, 1255, 1555), (1257, 1556, 1254, 416), (401, 1225, 1556, 1257), (1225, 400, 1258, 1556), (1255, 1557, 1246, 408), (393, 1217, 1557, 1255), (1217, 392, 1256, 1557), (1229, 1558, 1220, 396), (381, 1191, 1558, 1229), (1191, 380, 1240, 1558), (1227, 1559, 1212, 388), (373, 1183, 1559, 1227), (1183, 372, 1239, 1559), (1240, 1560, 1219, 395), (380, 1190, 1560, 1240), (1190, 379, 1238, 1560), (1453, 1237, 401), (1453, 1451, 1237), (1451, 386, 1237), (1239, 1452, 387), (1239, 1450, 1452), (1450, 296, 1452), (1238, 1561, 1218, 394), (379, 1189, 1561, 1238), (1189, 378, 1236, 1561), (1237, 1562, 1225, 401), (386, 1196, 1562, 1237), (1196, 385, 1235, 1562), (1236, 1563, 1217, 393), (378, 1188, 1563, 1236), (1188, 377, 1234, 1563), (1235, 1564, 1224, 400), (385, 1195, 1564, 1235), (1195, 384, 1233, 1564), (1234, 1565, 1216, 392), (377, 1187, 1565, 1234), (1187, 376, 1232, 1565), (1233, 1566, 1223, 399), (384, 1194, 1566, 1233), (1194, 383, 1231, 1566), (1232, 1567, 1215, 391), (376, 1186, 1567, 1232), (1186, 375, 1230, 1567), (1231, 1568, 1222, 398), (383, 1193, 1568, 1231), (1193, 382, 1228, 1568), (1230, 1569, 1214, 390), (375, 1185, 1569, 1230), (1185, 374, 1226, 1569), (1228, 1570, 1221, 397), (382, 1192, 1570, 1228), (1192, 381, 1229, 1570), (1226, 1571, 1213, 389), (374, 1184, 1571, 1226), (1184, 373, 1227, 1571), (1200, 1572, 1187, 377), (362, 1158, 1572, 1200), (1158, 361, 1211, 1572), (1198, 1573, 1194, 384), (369, 1165, 1573, 1198), (1165, 368, 1210, 1573), (1211, 1574, 1186, 376), (361, 1157, 1574, 1211), (1157, 360, 1209, 1574), (1210, 1575, 1193, 383), (368, 1164, 1575, 1210), (1164, 367, 1208, 1575), (1209, 1576, 1185, 375), (360, 1156, 1576, 1209), (1156, 359, 1207, 1576), (1208, 1577, 1192, 382), (367, 1163, 1577, 1208), (1163, 366, 1206, 1577), (1207, 1578, 1184, 374), (359, 1155, 1578, 1207), (1155, 358, 1205, 1578), (1206, 1579, 1191, 381), (366, 1162, 1579, 1206), (1162, 365, 1204, 1579), (1205, 1580, 1183, 373), (358, 1154, 1580, 1205), (1154, 357, 1203, 1580), (1204, 1581, 1190, 380), (365, 1161, 1581, 1204), (1161, 364, 1202, 1581), (1451, 1201, 386), (1451, 1449, 1201), (1449, 371, 1201), (1203, 1450, 372), (1203, 1448, 1450), (1448, 296, 1450), (1202, 1582, 1189, 379), (364, 1160, 1582, 1202), (1160, 363, 1199, 1582), (1201, 1583, 1196, 386), (371, 1167, 1583, 1201), (1167, 370, 1197, 1583), (1199, 1584, 1188, 378), (363, 1159, 1584, 1199), (1159, 362, 1200, 1584), (1197, 1585, 1195, 385), (370, 1166, 1585, 1197), (1166, 369, 1198, 1585), (1171, 1586, 1154, 358), (343, 1125, 1586, 1171), (1125, 342, 1182, 1586), (1169, 1587, 1161, 365), (350, 1132, 1587, 1169), (1132, 349, 1181, 1587), (1449, 1180, 371), (1449, 1447, 1180), (1447, 356, 1180), (1182, 1448, 357), (1182, 1446, 1448), (1446, 296, 1448), (1181, 1588, 1160, 364), (349, 1131, 1588, 1181), (1131, 348, 1179, 1588), (1180, 1589, 1167, 371), (356, 1138, 1589, 1180), (1138, 355, 1178, 1589), (1179, 1590, 1159, 363), (348, 1130, 1590, 1179), (1130, 347, 1177, 1590), (1178, 1591, 1166, 370), (355, 1137, 1591, 1178), (1137, 354, 1176, 1591), (1177, 1592, 1158, 362), (347, 1129, 1592, 1177), (1129, 346, 1175, 1592), (1176, 1593, 1165, 369), (354, 1136, 1593, 1176), (1136, 353, 1174, 1593), (1175, 1594, 1157, 361), (346, 1128, 1594, 1175), (1128, 345, 1173, 1594), (1174, 1595, 1164, 368), (353, 1135, 1595, 1174), (1135, 352, 1172, 1595), (1173, 1596, 1156, 360), (345, 1127, 1596, 1173), (1127, 344, 1170, 1596), (1172, 1597, 1163, 367), (352, 1134, 1597, 1172), (1134, 351, 1168, 1597), (1170, 1598, 1155, 359), (344, 1126, 1598, 1170), (1126, 343, 1171, 1598), (1168, 1599, 1162, 366), (351, 1133, 1599, 1168), (1133, 350, 1169, 1599), (1142, 1600, 1136, 354), (339, 1107, 1600, 1142), (1107, 338, 1153, 1600), (1140, 1601, 1128, 346), (331, 1099, 1601, 1140), (1099, 330, 1152, 1601), (1153, 1602, 1135, 353), (338, 1106, 1602, 1153), (1106, 337, 1151, 1602), (1152, 1603, 1127, 345), (330, 1098, 1603, 1152), (1098, 329, 1150, 1603), (1151, 1604, 1134, 352), (337, 1105, 1604, 1151), (1105, 336, 1149, 1604), (1150, 1605, 1126, 344), (329, 1097, 1605, 1150), (1097, 328, 1148, 1605), (1149, 1606, 1133, 351), (336, 1104, 1606, 1149), (1104, 335, 1147, 1606), (1148, 1607, 1125, 343), (328, 1096, 1607, 1148), (1096, 327, 1146, 1607), (1147, 1608, 1132, 350), (335, 1103, 1608, 1147), (1103, 334, 1145, 1608), (1447, 1144, 356), (1447, 1445, 1144), (1445, 341, 1144), (1146, 1446, 342), (1146, 1444, 1446), (1444, 296, 1446), (1145, 1609, 1131, 349), (334, 1102, 1609, 1145), (1102, 333, 1143, 1609), (1144, 1610, 1138, 356), (341, 1109, 1610, 1144), (1109, 340, 1141, 1610), (1143, 1611, 1130, 348), (333, 1101, 1611, 1143), (1101, 332, 1139, 1611), (1141, 1612, 1137, 355), (340, 1108, 1612, 1141), (1108, 339, 1142, 1612), (1139, 1613, 1129, 347), (332, 1100, 1613, 1139), (1100, 331, 1140, 1613), (1113, 1614, 1103, 335), (320, 1074, 1614, 1113), (1074, 319, 1124, 1614), (1445, 1123, 341), (1445, 1443, 1123), (1443, 326, 1123), (1111, 1444, 327), (1111, 1442, 1444), (1442, 296, 1444), (1124, 1615, 1102, 334), (319, 1073, 1615, 1124), (1073, 318, 1122, 1615), (1123, 1616, 1109, 341), (326, 1080, 1616, 1123), (1080, 325, 1121, 1616), (1122, 1617, 1101, 333), (318, 1072, 1617, 1122), (1072, 317, 1120, 1617), (1121, 1618, 1108, 340), (325, 1079, 1618, 1121), (1079, 324, 1119, 1618), (1120, 1619, 1100, 332), (317, 1071, 1619, 1120), (1071, 316, 1118, 1619), (1119, 1620, 1107, 339), (324, 1078, 1620, 1119), (1078, 323, 1117, 1620), (1118, 1621, 1099, 331), (316, 1070, 1621, 1118), (1070, 315, 1116, 1621), (1117, 1622, 1106, 338), (323, 1077, 1622, 1117), (1077, 322, 1115, 1622), (1116, 1623, 1098, 330), (315, 1069, 1623, 1116), (1069, 314, 1114, 1623), (1115, 1624, 1105, 337), (322, 1076, 1624, 1115), (1076, 321, 1112, 1624), (1114, 1625, 1097, 329), (314, 1068, 1625, 1114), (1068, 313, 1110, 1625), (1112, 1626, 1104, 336), (321, 1075, 1626, 1112), (1075, 320, 1113, 1626), (1110, 1627, 1096, 328), (313, 1067, 1627, 1110), (1067, 312, 1111, 1627), (1084, 1628, 1070, 316), (301, 1041, 1628, 1084), (1041, 300, 1095, 1628), (1082, 1629, 1077, 323), (308, 1048, 1629, 1082), (1048, 307, 1094, 1629), (1095, 1630, 1069, 315), (300, 1040, 1630, 1095), (1040, 299, 1093, 1630), (1094, 1631, 1076, 322), (307, 1047, 1631, 1094), (1047, 306, 1092, 1631), (1093, 1632, 1068, 314), (299, 1039, 1632, 1093), (1039, 298, 1091, 1632), (1092, 1633, 1075, 321), (306, 1046, 1633, 1092), (1046, 305, 1090, 1633), (1091, 1634, 1067, 313), (298, 1038, 1634, 1091), (1038, 297, 1089, 1634), (1090, 1635, 1074, 320), (305, 1045, 1635, 1090), (1045, 304, 1088, 1635), (1443, 1087, 326), (1443, 1441, 1087), (1441, 311, 1087), (1089, 1442, 312), (1089, 1037, 1442), (1037, 296, 1442), (1088, 1636, 1073, 319), (304, 1044, 1636, 1088), (1044, 303, 1086, 1636), (1087, 1637, 1080, 326), (311, 1051, 1637, 1087), (1051, 310, 1085, 1637), (1086, 1638, 1072, 318), (303, 1043, 1638, 1086), (1043, 302, 1083, 1638), (1085, 1639, 1079, 325), (310, 1050, 1639, 1085), (1050, 309, 1081, 1639), (1083, 1640, 1071, 317), (302, 1042, 1640, 1083), (1042, 301, 1084, 1640), (1081, 1641, 1078, 324), (309, 1049, 1641, 1081), (1049, 308, 1082, 1641), (1056, 1037, 297), (1056, 1439, 1037), (1439, 296, 1037), (1054, 1642, 1044, 304), (288, 1014, 1642, 1054), (1014, 287, 1066, 1642), (1052, 1643, 1051, 311), (295, 1021, 1643, 1052), (1021, 294, 1065, 1643), (1066, 1644, 1043, 303), (287, 1013, 1644, 1066), (1013, 286, 1064, 1644), (1065, 1645, 1050, 310), (294, 1020, 1645, 1065), (1020, 293, 1063, 1645), (1064, 1646, 1042, 302), (286, 1012, 1646, 1064), (1012, 285, 1062, 1646), (1063, 1647, 1049, 309), (293, 1019, 1647, 1063), (1019, 292, 1061, 1647), (1062, 1648, 1041, 301), (285, 1011, 1648, 1062), (1011, 284, 1060, 1648), (1061, 1649, 1048, 308), (292, 1018, 1649, 1061), (1018, 291, 1059, 1649), (1060, 1650, 1040, 300), (284, 1010, 1650, 1060), (1010, 283, 1058, 1650), (1059, 1651, 1047, 307), (291, 1017, 1651, 1059), (1017, 290, 1057, 1651), (1058, 1652, 1039, 299), (283, 1009, 1652, 1058), (1009, 282, 1055, 1652), (1057, 1653, 1046, 306), (290, 1016, 1653, 1057), (1016, 289, 1053, 1653), (1055, 1654, 1038, 298), (282, 1008, 1654, 1055), (1008, 281, 1056, 1654), (1053, 1655, 1045, 305), (289, 1015, 1655, 1053), (1015, 288, 1054, 1655), (1441, 1052, 311), (1441, 1440, 1052), (1440, 295, 1052), (1025, 1656, 1010, 284), (269, 981, 1656, 1025), (981, 268, 1036, 1656), (1023, 1657, 1017, 291), (276, 988, 1657, 1023), (988, 275, 1035, 1657), (1036, 1658, 1009, 283), (268, 980, 1658, 1036), (980, 267, 1034, 1658), (1035, 1659, 1016, 290), (275, 987, 1659, 1035), (987, 274, 1033, 1659), (1034, 1660, 1008, 282), (267, 979, 1660, 1034), (979, 266, 1032, 1660), (1033, 1661, 1015, 289), (274, 986, 1661, 1033), (986, 273, 1031, 1661), (1440, 1030, 295), (1440, 1438, 1030), (1438, 280, 1030), (1032, 1439, 281), (1032, 1437, 1439), (1437, 296, 1439), (1031, 1662, 1014, 288), (273, 985, 1662, 1031), (985, 272, 1029, 1662), (1030, 1663, 1021, 295), (280, 992, 1663, 1030), (992, 279, 1028, 1663), (1029, 1664, 1013, 287), (272, 984, 1664, 1029), (984, 271, 1027, 1664), (1028, 1665, 1020, 294), (279, 991, 1665, 1028), (991, 278, 1026, 1665), (1027, 1666, 1012, 286), (271, 983, 1666, 1027), (983, 270, 1024, 1666), (1026, 1667, 1019, 293), (278, 990, 1667, 1026), (990, 277, 1022, 1667), (1024, 1668, 1011, 285), (270, 982, 1668, 1024), (982, 269, 1025, 1668), (1022, 1669, 1018, 292), (277, 989, 1669, 1022), (989, 276, 1023, 1669), (996, 1670, 992, 280), (265, 963, 1670, 996), (963, 264, 1007, 1670), (994, 1671, 984, 272), (257, 955, 1671, 994), (955, 256, 1006, 1671), (1007, 1672, 991, 279), (264, 962, 1672, 1007), (962, 263, 1005, 1672), (1006, 1673, 983, 271), (256, 954, 1673, 1006), (954, 255, 1004, 1673), (1005, 1674, 990, 278), (263, 961, 1674, 1005), (961, 262, 1003, 1674), (1004, 1675, 982, 270), (255, 953, 1675, 1004), (953, 254, 1002, 1675), (1003, 1676, 989, 277), (262, 960, 1676, 1003), (960, 261, 1001, 1676), (1002, 1677, 981, 269), (254, 952, 1677, 1002), (952, 253, 1000, 1677), (1001, 1678, 988, 276), (261, 959, 1678, 1001), (959, 260, 999, 1678), (1000, 1679, 980, 268), (253, 951, 1679, 1000), (951, 252, 998, 1679), (999, 1680, 987, 275), (260, 958, 1680, 999), (958, 259, 997, 1680), (998, 1681, 979, 267), (252, 950, 1681, 998), (950, 251, 995, 1681), (997, 1682, 986, 274), (259, 957, 1682, 997), (957, 258, 993, 1682), (1438, 996, 280), (1438, 1436, 996), (1436, 265, 996), (995, 1437, 266), (995, 1435, 1437), (1435, 296, 1437), (993, 1683, 985, 273), (258, 956, 1683, 993), (956, 257, 994, 1683), (967, 1684, 959, 261), (246, 930, 1684, 967), (930, 245, 978, 1684), (965, 1685, 951, 253), (238, 922, 1685, 965), (922, 237, 977, 1685), (978, 1686, 958, 260), (245, 929, 1686, 978), (929, 244, 976, 1686), (977, 1687, 950, 252), (237, 921, 1687, 977), (921, 236, 975, 1687), (976, 1688, 957, 259), (244, 928, 1688, 976), (928, 243, 974, 1688), (1436, 973, 265), (1436, 1434, 973), (1434, 250, 973), (975, 1435, 251), (975, 1433, 1435), (1433, 296, 1435), (974, 1689, 956, 258), (243, 927, 1689, 974), (927, 242, 972, 1689), (973, 1690, 963, 265), (250, 934, 1690, 973), (934, 249, 971, 1690), (972, 1691, 955, 257), (242, 926, 1691, 972), (926, 241, 970, 1691), (971, 1692, 962, 264), (249, 933, 1692, 971), (933, 248, 969, 1692), (970, 1693, 954, 256), (241, 925, 1693, 970), (925, 240, 968, 1693), (969, 1694, 961, 263), (248, 932, 1694, 969), (932, 247, 966, 1694), (968, 1695, 953, 255), (240, 924, 1695, 968), (924, 239, 964, 1695), (966, 1696, 960, 262), (247, 931, 1696, 966), (931, 246, 967, 1696), (964, 1697, 952, 254), (239, 923, 1697, 964), (923, 238, 965, 1697), (938, 1698, 926, 242), (227, 897, 1698, 938), (897, 226, 949, 1698), (936, 1699, 933, 249), (234, 904, 1699, 936), (904, 233, 948, 1699), (949, 1700, 925, 241), (226, 896, 1700, 949), (896, 225, 947, 1700), (948, 1701, 932, 248), (233, 903, 1701, 948), (903, 232, 946, 1701), (947, 1702, 924, 240), (225, 895, 1702, 947), (895, 224, 945, 1702), (946, 1703, 931, 247), (232, 902, 1703, 946), (902, 231, 944, 1703), (945, 1704, 923, 239), (224, 894, 1704, 945), (894, 223, 943, 1704), (944, 1705, 930, 246), (231, 901, 1705, 944), (901, 230, 942, 1705), (943, 1706, 922, 238), (223, 893, 1706, 943), (893, 222, 941, 1706), (942, 1707, 929, 245), (230, 900, 1707, 942), (900, 229, 940, 1707), (941, 1708, 921, 237), (222, 892, 1708, 941), (892, 221, 939, 1708), (940, 1709, 928, 244), (229, 899, 1709, 940), (899, 228, 937, 1709), (1434, 935, 250), (1434, 1432, 935), (1432, 235, 935), (939, 1433, 236), (939, 1431, 1433), (1431, 296, 1433), (937, 1710, 927, 243), (228, 898, 1710, 937), (898, 227, 938, 1710), (935, 1711, 934, 250), (235, 905, 1711, 935), (905, 234, 936, 1711), (909, 1712, 893, 223), (208, 864, 1712, 909), (864, 207, 920, 1712), (907, 1713, 900, 230), (215, 871, 1713, 907), (871, 214, 919, 1713), (920, 1714, 892, 222), (207, 863, 1714, 920), (863, 206, 918, 1714), (919, 1715, 899, 229), (214, 870, 1715, 919), (870, 213, 917, 1715), (1432, 916, 235), (1432, 1430, 916), (1430, 220, 916), (918, 1431, 221), (918, 1429, 1431), (1429, 296, 1431), (917, 1716, 898, 228), (213, 869, 1716, 917), (869, 212, 915, 1716), (916, 1717, 905, 235), (220, 876, 1717, 916), (876, 219, 914, 1717), (915, 1718, 897, 227), (212, 868, 1718, 915), (868, 211, 913, 1718), (914, 1719, 904, 234), (219, 875, 1719, 914), (875, 218, 912, 1719), (913, 1720, 896, 226), (211, 867, 1720, 913), (867, 210, 911, 1720), (912, 1721, 903, 233), (218, 874, 1721, 912), (874, 217, 910, 1721), (911, 1722, 895, 225), (210, 866, 1722, 911), (866, 209, 908, 1722), (910, 1723, 902, 232), (217, 873, 1723, 910), (873, 216, 906, 1723), (908, 1724, 894, 224), (209, 865, 1724, 908), (865, 208, 909, 1724), (906, 1725, 901, 231), (216, 872, 1725, 906), (872, 215, 907, 1725), (880, 1726, 875, 219), (203, 845, 1726, 880), (845, 202, 891, 1726), (878, 1727, 867, 211), (195, 837, 1727, 878), (837, 194, 890, 1727), (891, 1728, 874, 218), (202, 844, 1728, 891), (844, 201, 889, 1728), (890, 1729, 866, 210), (194, 836, 1729, 890), (836, 193, 888, 1729), (889, 1730, 873, 217), (201, 843, 1730, 889), (843, 200, 887, 1730), (888, 1731, 865, 209), (193, 835, 1731, 888), (835, 192, 886, 1731), (887, 1732, 872, 216), (200, 842, 1732, 887), (842, 199, 885, 1732), (886, 1733, 864, 208), (192, 834, 1733, 886), (834, 191, 884, 1733), (885, 1734, 871, 215), (199, 841, 1734, 885), (841, 198, 883, 1734), (884, 1735, 863, 207), (191, 833, 1735, 884), (833, 190, 882, 1735), (883, 1736, 870, 214), (198, 840, 1736, 883), (840, 197, 881, 1736), (1430, 879, 220), (1430, 847, 879), (847, 204, 879), (882, 1429, 206), (882, 1428, 1429), (1428, 296, 1429), (881, 1737, 869, 213), (197, 839, 1737, 881), (839, 196, 877, 1737), (879, 1738, 876, 220), (204, 846, 1738, 879), (846, 203, 880, 1738), (877, 1739, 868, 212), (196, 838, 1739, 877), (838, 195, 878, 1739), (851, 1740, 841, 199), (184, 812, 1740, 851), (812, 183, 862, 1740), (849, 1741, 833, 191), (176, 804, 1741, 849), (804, 175, 861, 1741), (862, 1742, 840, 198), (183, 811, 1742, 862), (811, 182, 860, 1742), (847, 859, 204), (847, 1427, 859), (1427, 189, 859), (861, 1428, 190), (861, 1426, 1428), (1426, 296, 1428), (860, 1743, 839, 197), (182, 810, 1743, 860), (810, 181, 858, 1743), (859, 1744, 846, 204), (189, 817, 1744, 859), (817, 188, 857, 1744), (858, 1745, 838, 196), (181, 809, 1745, 858), (809, 180, 856, 1745), (857, 1746, 845, 203), (188, 816, 1746, 857), (816, 187, 855, 1746), (856, 1747, 837, 195), (180, 808, 1747, 856), (808, 179, 854, 1747), (855, 1748, 844, 202), (187, 815, 1748, 855), (815, 186, 853, 1748), (854, 1749, 836, 194), (179, 807, 1749, 854), (807, 178, 852, 1749), (853, 1750, 843, 201), (186, 814, 1750, 853), (814, 185, 850, 1750), (852, 1751, 835, 193), (178, 806, 1751, 852), (806, 177, 848, 1751), (850, 1752, 842, 200), (185, 813, 1752, 850), (813, 184, 851, 1752), (848, 1753, 834, 192), (177, 805, 1753, 848), (805, 176, 849, 1753), (821, 1754, 808, 180), (165, 779, 1754, 821), (779, 164, 832, 1754), (819, 1755, 815, 187), (172, 786, 1755, 819), (786, 171, 831, 1755), (832, 1756, 807, 179), (164, 778, 1756, 832), (778, 163, 830, 1756), (831, 1757, 814, 186), (171, 785, 1757, 831), (785, 170, 829, 1757), (830, 1758, 806, 178), (163, 777, 1758, 830), (777, 162, 828, 1758), (829, 1759, 813, 185), (170, 784, 1759, 829), (784, 169, 827, 1759), (828, 1760, 805, 177), (162, 776, 1760, 828), (776, 161, 826, 1760), (827, 1761, 812, 184), (169, 783, 1761, 827), (783, 168, 825, 1761), (826, 1762, 804, 176), (161, 775, 1762, 826), (775, 160, 824, 1762), (825, 1763, 811, 183), (168, 782, 1763, 825), (782, 167, 823, 1763), (1427, 822, 189), (1427, 1425, 822), (1425, 174, 822), (824, 1426, 175), (824, 1424, 1426), (1424, 296, 1426), (823, 1764, 810, 182), (167, 781, 1764, 823), (781, 166, 820, 1764), (822, 1765, 817, 189), (174, 788, 1765, 822), (788, 173, 818, 1765), (820, 1766, 809, 181), (166, 780, 1766, 820), (780, 165, 821, 1766), (818, 1767, 816, 188), (173, 787, 1767, 818), (787, 172, 819, 1767), (792, 1768, 775, 161), (146, 746, 1768, 792), (746, 145, 803, 1768), (790, 1769, 782, 168), (153, 753, 1769, 790), (753, 152, 802, 1769), (1425, 801, 174), (1425, 1423, 801), (1423, 159, 801), (803, 1424, 160), (803, 1422, 1424), (1422, 296, 1424), (802, 1770, 781, 167), (152, 752, 1770, 802), (752, 151, 800, 1770), (801, 1771, 788, 174), (159, 759, 1771, 801), (759, 158, 799, 1771), (800, 1772, 780, 166), (151, 751, 1772, 800), (751, 150, 798, 1772), (799, 1773, 787, 173), (158, 758, 1773, 799), (758, 157, 797, 1773), (798, 1774, 779, 165), (150, 750, 1774, 798), (750, 149, 796, 1774), (797, 1775, 786, 172), (157, 757, 1775, 797), (757, 156, 795, 1775), (796, 1776, 778, 164), (149, 749, 1776, 796), (749, 148, 794, 1776), (795, 1777, 785, 171), (156, 756, 1777, 795), (756, 155, 793, 1777), (794, 1778, 777, 163), (148, 748, 1778, 794), (748, 147, 791, 1778), (793, 1779, 784, 170), (155, 755, 1779, 793), (755, 154, 789, 1779), (791, 1780, 776, 162), (147, 747, 1780, 791), (747, 146, 792, 1780), (789, 1781, 783, 169), (154, 754, 1781, 789), (754, 153, 790, 1781), (763, 1782, 749, 149), (134, 720, 1782, 763), (720, 133, 774, 1782), (761, 1783, 756, 156), (141, 727, 1783, 761), (727, 140, 773, 1783), (774, 1784, 748, 148), (133, 719, 1784, 774), (719, 132, 772, 1784), (773, 1785, 755, 155), (140, 726, 1785, 773), (726, 139, 771, 1785), (772, 1786, 747, 147), (132, 718, 1786, 772), (718, 131, 770, 1786), (771, 1787, 754, 154), (139, 725, 1787, 771), (725, 138, 769, 1787), (770, 1788, 746, 146), (131, 717, 1788, 770), (717, 130, 768, 1788), (769, 1789, 753, 153), (138, 724, 1789, 769), (724, 137, 767, 1789), (1423, 766, 159), (1423, 1421, 766), (1421, 144, 766), (768, 1422, 145), (768, 1420, 1422), (1420, 296, 1422), (767, 1790, 752, 152), (137, 723, 1790, 767), (723, 136, 765, 1790), (766, 1791, 759, 159), (144, 730, 1791, 766), (730, 143, 764, 1791), (765, 1792, 751, 151), (136, 722, 1792, 765), (722, 135, 762, 1792), (764, 1793, 758, 158), (143, 729, 1793, 764), (729, 142, 760, 1793), (762, 1794, 750, 150), (135, 721, 1794, 762), (721, 134, 763, 1794), (760, 1795, 757, 157), (142, 728, 1795, 760), (728, 141, 761, 1795), (1421, 745, 144), (1421, 1419, 745), (1419, 129, 745), (734, 1420, 130), (734, 1418, 1420), (1418, 296, 1420), (732, 1796, 723, 137), (122, 694, 1796, 732), (694, 121, 744, 1796), (745, 1797, 730, 144), (129, 701, 1797, 745), (701, 128, 743, 1797), (744, 1798, 722, 136), (121, 693, 1798, 744), (693, 120, 742, 1798), (743, 1799, 729, 143), (128, 700, 1799, 743), (700, 127, 741, 1799), (742, 1800, 721, 135), (120, 692, 1800, 742), (692, 119, 740, 1800), (741, 1801, 728, 142), (127, 699, 1801, 741), (699, 126, 739, 1801), (740, 1802, 720, 134), (119, 691, 1802, 740), (691, 118, 738, 1802), (739, 1803, 727, 141), (126, 698, 1803, 739), (698, 125, 737, 1803), (738, 1804, 719, 133), (118, 690, 1804, 738), (690, 117, 736, 1804), (737, 1805, 726, 140), (125, 697, 1805, 737), (697, 124, 735, 1805), (736, 1806, 718, 132), (117, 689, 1806, 736), (689, 116, 733, 1806), (735, 1807, 725, 139), (124, 696, 1807, 735), (696, 123, 731, 1807), (733, 1808, 717, 131), (116, 688, 1808, 733), (688, 115, 734, 1808), (731, 1809, 724, 138), (123, 695, 1809, 731), (695, 122, 732, 1809), (705, 1810, 698, 126), (111, 669, 1810, 705), (669, 110, 716, 1810), (703, 1811, 690, 118), (103, 661, 1811, 703), (661, 102, 715, 1811), (716, 1812, 697, 125), (110, 668, 1812, 716), (668, 109, 714, 1812), (715, 1813, 689, 117), (102, 660, 1813, 715), (660, 101, 713, 1813), (714, 1814, 696, 124), (109, 667, 1814, 714), (667, 108, 712, 1814), (713, 1815, 688, 116), (101, 659, 1815, 713), (659, 100, 711, 1815), (712, 1816, 695, 123), (108, 666, 1816, 712), (666, 107, 710, 1816), (1419, 709, 129), (1419, 1417, 709), (1417, 114, 709), (711, 1418, 115), (711, 1416, 1418), (1416, 296, 1418), (710, 1817, 694, 122), (107, 665, 1817, 710), (665, 106, 708, 1817), (709, 1818, 701, 129), (114, 672, 1818, 709), (672, 113, 707, 1818), (708, 1819, 693, 121), (106, 664, 1819, 708), (664, 105, 706, 1819), (707, 1820, 700, 128), (113, 671, 1820, 707), (671, 112, 704, 1820), (706, 1821, 692, 120), (105, 663, 1821, 706), (663, 104, 702, 1821), (704, 1822, 699, 127), (112, 670, 1822, 704), (670, 111, 705, 1822), (702, 1823, 691, 119), (104, 662, 1823, 702), (662, 103, 703, 1823), (676, 1824, 665, 107), (92, 636, 1824, 676), (636, 91, 687, 1824), (674, 1825, 672, 114), (99, 643, 1825, 674), (643, 98, 686, 1825), (687, 1826, 664, 106), (91, 635, 1826, 687), (635, 90, 685, 1826), (686, 1827, 671, 113), (98, 642, 1827, 686), (642, 97, 684, 1827), (685, 1828, 663, 105), (90, 634, 1828, 685), (634, 89, 683, 1828), (684, 1829, 670, 112), (97, 641, 1829, 684), (641, 96, 682, 1829), (683, 1830, 662, 104), (89, 633, 1830, 683), (633, 88, 681, 1830), (682, 1831, 669, 111), (96, 640, 1831, 682), (640, 95, 680, 1831), (681, 1832, 661, 103), (88, 632, 1832, 681), (632, 87, 679, 1832), (680, 1833, 668, 110), (95, 639, 1833, 680), (639, 94, 678, 1833), (679, 1834, 660, 102), (87, 631, 1834, 679), (631, 86, 677, 1834), (678, 1835, 667, 109), (94, 638, 1835, 678), (638, 93, 675, 1835), (677, 1836, 659, 101), (86, 630, 1836, 677), (630, 85, 673, 1836), (675, 1837, 666, 108), (93, 637, 1837, 675), (637, 92, 676, 1837), (1417, 674, 114), (1417, 1415, 674), (1415, 99, 674), (673, 1416, 100), (673, 1414, 1416), (1414, 296, 1416), (647, 1838, 632, 88), (73, 603, 1838, 647), (603, 72, 658, 1838), (645, 1839, 639, 95), (80, 610, 1839, 645), (610, 79, 657, 1839), (658, 1840, 631, 87), (72, 602, 1840, 658), (602, 71, 656, 1840), (657, 1841, 638, 94), (79, 609, 1841, 657), (609, 78, 655, 1841), (656, 1842, 630, 86), (71, 601, 1842, 656), (601, 70, 654, 1842), (655, 1843, 637, 93), (78, 608, 1843, 655), (608, 77, 653, 1843), (1415, 652, 99), (1415, 1413, 652), (1413, 84, 652), (654, 1414, 85), (654, 1412, 1414), (1412, 296, 1414), (653, 1844, 636, 92), (77, 607, 1844, 653), (607, 76, 651, 1844), (652, 1845, 643, 99), (84, 614, 1845, 652), (614, 83, 650, 1845), (651, 1846, 635, 91), (76, 606, 1846, 651), (606, 75, 649, 1846), (650, 1847, 642, 98), (83, 613, 1847, 650), (613, 82, 648, 1847), (649, 1848, 634, 90), (75, 605, 1848, 649), (605, 74, 646, 1848), (648, 1849, 641, 97), (82, 612, 1849, 648), (612, 81, 644, 1849), (646, 1850, 633, 89), (74, 604, 1850, 646), (604, 73, 647, 1850), (644, 1851, 640, 96), (81, 611, 1851, 644), (611, 80, 645, 1851), (618, 1852, 614, 84), (69, 585, 1852, 618), (585, 68, 629, 1852), (616, 1853, 606, 76), (61, 577, 1853, 616), (577, 60, 628, 1853), (629, 1854, 613, 83), (68, 584, 1854, 629), (584, 67, 627, 1854), (628, 1855, 605, 75), (60, 576, 1855, 628), (576, 59, 626, 1855), (627, 1856, 612, 82), (67, 583, 1856, 627), (583, 66, 625, 1856), (626, 1857, 604, 74), (59, 575, 1857, 626), (575, 58, 624, 1857), (625, 1858, 611, 81), (66, 582, 1858, 625), (582, 65, 623, 1858), (624, 1859, 603, 73), (58, 574, 1859, 624), (574, 57, 622, 1859), (623, 1860, 610, 80), (65, 581, 1860, 623), (581, 64, 621, 1860), (622, 1861, 602, 72), (57, 573, 1861, 622), (573, 56, 620, 1861), (621, 1862, 609, 79), (64, 580, 1862, 621), (580, 63, 619, 1862), (620, 1863, 601, 71), (56, 572, 1863, 620), (572, 55, 617, 1863), (619, 1864, 608, 78), (63, 579, 1864, 619), (579, 62, 615, 1864), (1413, 618, 84), (1413, 1411, 618), (1411, 69, 618), (617, 1412, 70), (617, 1410, 1412), (1410, 296, 1412), (615, 1865, 607, 77), (62, 578, 1865, 615), (578, 61, 616, 1865), (589, 1866, 581, 65), (50, 552, 1866, 589), (552, 49, 600, 1866), (587, 1867, 573, 57), (42, 544, 1867, 587), (544, 41, 599, 1867), (600, 1868, 580, 64), (49, 551, 1868, 600), (551, 48, 598, 1868), (599, 1869, 572, 56), (41, 543, 1869, 599), (543, 40, 597, 1869), (598, 1870, 579, 63), (48, 550, 1870, 598), (550, 47, 596, 1870), (1411, 595, 69), (1411, 1409, 595), (1409, 54, 595), (597, 1410, 55), (597, 1408, 1410), (1408, 296, 1410), (596, 1871, 578, 62), (47, 549, 1871, 596), (549, 46, 594, 1871), (595, 1872, 585, 69), (54, 556, 1872, 595), (556, 53, 593, 1872), (594, 1873, 577, 61), (46, 548, 1873, 594), (548, 45, 592, 1873), (593, 1874, 584, 68), (53, 555, 1874, 593), (555, 52, 591, 1874), (592, 1875, 576, 60), (45, 547, 1875, 592), (547, 44, 590, 1875), (591, 1876, 583, 67), (52, 554, 1876, 591), (554, 51, 588, 1876), (590, 1877, 575, 59), (44, 546, 1877, 590), (546, 43, 586, 1877), (588, 1878, 582, 66), (51, 553, 1878, 588), (553, 50, 589, 1878), (586, 1879, 574, 58), (43, 545, 1879, 586), (545, 42, 587, 1879), (560, 1880, 548, 46), (31, 519, 1880, 560), (519, 30, 571, 1880), (558, 1881, 555, 53), (38, 526, 1881, 558), (526, 37, 570, 1881), (571, 1882, 547, 45), (30, 518, 1882, 571), (518, 29, 569, 1882), (570, 1883, 554, 52), (37, 525, 1883, 570), (525, 36, 568, 1883), (569, 1884, 546, 44), (29, 517, 1884, 569), (517, 28, 567, 1884), (568, 1885, 553, 51), (36, 524, 1885, 568), (524, 35, 566, 1885), (567, 1886, 545, 43), (28, 516, 1886, 567), (516, 27, 565, 1886), (566, 1887, 552, 50), (35, 523, 1887, 566), (523, 34, 564, 1887), (565, 1888, 544, 42), (27, 515, 1888, 565), (515, 26, 563, 1888), (564, 1889, 551, 49), (34, 522, 1889, 564), (522, 33, 562, 1889), (563, 1890, 543, 41), (26, 514, 1890, 563), (514, 25, 561, 1890), (562, 1891, 550, 48), (33, 521, 1891, 562), (521, 32, 559, 1891), (1409, 557, 54), (1409, 1407, 557), (1407, 39, 557), (561, 1408, 40), (561, 1406, 1408), (1406, 296, 1408), (559, 1892, 549, 47), (32, 520, 1892, 559), (520, 31, 560, 1892), (557, 1893, 556, 54), (39, 527, 1893, 557), (527, 38, 558, 1893), (531, 1894, 515, 27), (12, 491, 1894, 531), (491, 11, 542, 1894), (529, 1895, 522, 34), (19, 498, 1895, 529), (498, 18, 541, 1895), (542, 1896, 514, 26), (11, 490, 1896, 542), (490, 10, 540, 1896), (541, 1897, 521, 33), (18, 497, 1897, 541), (497, 17, 539, 1897), (1407, 538, 39), (1407, 1400, 538), (1400, 24, 538), (540, 1406, 25), (540, 1399, 1406), (1399, 296, 1406), (539, 1898, 520, 32), (17, 496, 1898, 539), (496, 16, 537, 1898), (538, 1899, 527, 39), (24, 503, 1899, 538), (503, 23, 536, 1899), (537, 1900, 519, 31), (16, 495, 1900, 537), (495, 15, 535, 1900), (536, 1901, 526, 38), (23, 502, 1901, 536), (502, 22, 534, 1901), (535, 1902, 518, 30), (15, 494, 1902, 535), (494, 14, 533, 1902), (534, 1903, 525, 37), (22, 501, 1903, 534), (501, 21, 532, 1903), (533, 1904, 517, 29), (14, 493, 1904, 533), (493, 13, 530, 1904), (532, 1905, 524, 36), (21, 500, 1905, 532), (500, 20, 528, 1905), (530, 1906, 516, 28), (13, 492, 1906, 530), (492, 12, 531, 1906), (528, 1907, 523, 35), (20, 499, 1907, 528), (499, 19, 529, 1907), (505, 1908, 492, 13), (3, 484, 1908, 505), (484, 2, 513, 1908), (1402, 1909, 499, 20), (478, 1386, 1909, 1402), (1386, 477, 1405, 1909), (513, 1910, 491, 12), (2, 483, 1910, 513), (483, 1, 512, 1910), (1405, 1911, 498, 19), (477, 1395, 1911, 1405), (1395, 8, 511, 1911), (512, 1912, 490, 11), (1, 482, 1912, 512), (482, 0, 510, 1912), (511, 1913, 497, 18), (8, 489, 1913, 511), (489, 7, 509, 1913), (1400, 1404, 24), (1400, 1398, 1404), (1398, 481, 1404), (510, 1399, 10), (510, 1394, 1399), (1394, 296, 1399), (509, 1914, 496, 17), (7, 488, 1914, 509), (488, 6, 508, 1914), (1404, 1915, 503, 24), (481, 1388, 1915, 1404), (1388, 480, 1403, 1915), (508, 1916, 495, 16), (6, 487, 1916, 508), (487, 5, 507, 1916), (1403, 1917, 502, 23), (480, 1397, 1917, 1403), (1397, 9, 506, 1917), (507, 1918, 494, 15), (5, 486, 1918, 507), (486, 4, 504, 1918), (506, 1919, 501, 22), (9, 1396, 1919, 506), (1396, 479, 1401, 1919), (504, 1920, 493, 14), (4, 485, 1920, 504), (485, 3, 505, 1920), (1401, 1921, 500, 21), (479, 1387, 1921, 1401), (1387, 478, 1402, 1921)])
me_sphere.use_remesh_preserve_volume = False
me_sphere.use_remesh_preserve_attributes = False
me_sphere.use_mirror_vertex_groups = False
me_sphere.update()

# ---- objects
ob_sphere = bpy.data.objects.new('Sphere', me_sphere)
ob_lamp = bpy.data.objects.new('Lamp', light_lamp)
ob_camera = bpy.data.objects.new('Camera', cam_camera)

# ---- transforms, parenting, visibility, modifiers, constraints
ob_sphere.location = (0.0, 0.0, 0.7783)
ob_sphere.lineart.crease_threshold = 0.0
_m = ob_sphere.modifiers.new('Decimate', 'DECIMATE')
_m.decimate_type = 'DISSOLVE'
_m.angle_limit = 0.5306
_m.use_dissolve_boundaries = True
ob_lamp.location = (4.076, 1.005, 5.904)
ob_lamp.rotation_euler = (0.6503, 0.05522, 1.866)
ob_lamp.lock_rotations_4d = False
ob_lamp.empty_display_type = 'ARROWS'
ob_lamp.color = (0.0, 0.0, 0.0, 0.0)
ob_lamp.lineart.crease_threshold = 0.0
ob_camera.location = (7.481, -6.508, 5.344)
ob_camera.rotation_euler = (1.109, 0.0, 0.8149)
ob_camera.lock_rotations_4d = False
ob_camera.empty_display_type = 'ARROWS'
ob_camera.color = (0.0, 0.0, 0.0, 0.0)
ob_camera.display_type = 'WIRE'
ob_camera.lineart.crease_threshold = 0.0

# ---- collection membership
col_collection_1.objects.link(ob_sphere)
col_collection_1.objects.link(ob_lamp)
col_collection_1.objects.link(ob_camera)

# ---- scene / render settings (as saved in the file)
scene.camera = ob_camera
scene.frame_start = 1; scene.frame_end = 250; scene.frame_set(1)
scene.render.engine = 'BLENDER_EEVEE_NEXT'
scene.render.resolution_percentage = 50
scene.render.dither_intensity = 0.0
scene.cycles.use_denoising = False
scene.cycles.samples = 128
scene.cycles.sampling_pattern = 'TABULATED_SOBOL'
scene.cycles.use_adaptive_sampling = False
scene.cycles.use_light_tree = False
scene.cycles.blur_glossy = 0.0
scene.cycles.sample_clamp_indirect = 0.0
scene.view_settings.view_transform = 'Standard'
bpy.context.view_layer.update()
